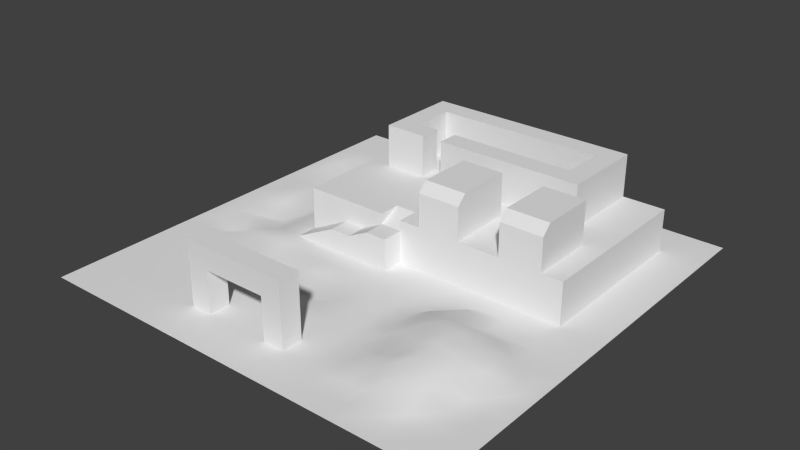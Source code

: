 # Source: level.blend  (saved by Blender 2.76.0; exported with 4.5.12 LTS)
import bpy
from mathutils import Matrix  # noqa: F401  (used for matrix-valued properties, if any)

bpy.ops.wm.read_factory_settings(use_empty=True)
scene = bpy.context.scene
scene.name = 'Scene'

# ---- collections
col_collection_1 = bpy.data.collections.new('Collection 1'); scene.collection.children.link(col_collection_1)

# ---- world
world_world = bpy.data.worlds.new('World'); scene.world = world_world
world_world.color = (0.05088, 0.05088, 0.05088)
world_world.use_sun_shadow = False
world_world.sun_shadow_jitter_overblur = 0.0
world_world.cycles.sampling_method = 'MANUAL'
world_world.cycles.sample_map_resolution = 256

# ---- meshes
me_plane_001 = bpy.data.meshes.new('Plane.001')
me_plane_001.from_pydata([(-10.0, -10.0, 0.0), (10.0, -10.0, 0.0), (-10.0, 10.0, 0.0), (10.0, 10.0, 0.0), (-10.0, 0.0, 0.0), (0.0, -10.0, 0.0), (10.0, 0.0, 0.0), (0.0, 10.0, 0.0), (0.0, 0.0, 0.0), (-10.0, -5.0, 0.0), (5.0, -10.0, 0.0), (10.0, 5.0, 0.0), (-5.0, 10.0, 0.0), (-10.0, 5.0, 0.0), (-5.0, -10.0, 0.0), (10.0, -5.0, 0.0), (5.0, 10.0, 0.0), (0.0, -5.0, 0.0), (-5.0, 0.0, 0.0), (5.0, 0.0, 0.0), (5.0, -5.0, 0.5626), (-5.0, -5.0, 0.0), (-5.0, 5.0, 0.0), (-10.0, -6.0, 0.0), (-10.0, -7.0, 0.0), (-10.0, -8.0, 0.0), (-10.0, -9.0, 0.0), (6.0, -10.0, 0.0), (7.0, -10.0, 0.0), (8.0, -10.0, 0.0), (9.0, -10.0, 0.0), (10.0, 6.0, 0.0), (10.0, 7.0, 0.0), (10.0, 8.0, 0.0), (10.0, 9.0, 0.0), (-6.0, 10.0, 0.0), (-7.0, 10.0, 0.0), (-8.0, 10.0, 0.0), (-9.0, 10.0, 0.0), (-10.0, 4.0, 0.0), (-10.0, 3.0, 0.0), (-10.0, 2.0, 0.0), (-10.0, 1.0, 0.0), (-4.0, -10.0, 0.0), (-3.0, -10.0, 0.0), (-2.0, -10.0, 0.0), (-1.0, -10.0, 0.0), (10.0, -4.0, 0.0), (10.0, -3.0, 0.0), (10.0, -2.0, 0.0), (10.0, -1.0, 0.0), (4.0, 10.0, 0.0), (3.0, 10.0, 0.0), (2.0, 10.0, 0.0), (1.0, 10.0, 0.0), (0.0, 8.0, 0.0), (0.0, 9.0, 0.0), (0.0, -4.0, 0.0), (0.0, -3.0, 0.0), (0.0, -2.0, 0.0), (-6.0, 0.0, 0.0), (-8.0, 0.0, -0.4315), (-9.0, 0.0, 0.0), (4.0, 0.0, 0.0), (3.0, 0.0, 0.0), (2.0, 0.0, 0.0), (1.0, 0.0, 0.0), (-10.0, -1.0, 0.0), (-10.0, -2.0, 0.0), (-10.0, -3.0, 0.0), (-10.0, -4.0, 0.0), (1.0, -10.0, 0.0), (2.0, -10.0, 0.0), (3.0, -10.0, 0.0), (4.0, -10.0, 0.0), (10.0, 1.0, 0.0), (10.0, 2.0, 0.0), (10.0, 3.0, 0.0), (10.0, 4.0, 0.0), (-1.0, 10.0, 0.0), (-2.0, 10.0, 0.0), (-3.0, 10.0, 0.0), (-4.0, 10.0, 0.0), (-10.0, 9.0, 0.0), (-10.0, 8.0, 0.0), (-10.0, 7.0, 0.0), (-10.0, 6.0, 0.0), (-9.0, -10.0, 0.0), (-8.0, -10.0, 0.0), (-7.0, -10.0, 0.0), (-6.0, -10.0, 0.0), (10.0, -9.0, 0.0), (10.0, -8.0, 0.0), (10.0, -7.0, 0.0), (10.0, -6.0, 0.0), (9.0, 10.0, 0.0), (8.0, 10.0, 0.0), (7.0, 10.0, 0.0), (6.0, 10.0, 0.0), (0.0, -9.0, 0.0), (0.0, -8.0, 0.0), (0.0, -7.0, 0.0), (0.0, -6.0, 0.0), (9.0, 0.0, 0.0), (8.0, 0.0, 0.0), (7.0, 0.0, 0.0), (6.0, 0.0, 0.0), (5.0, -4.0, 0.9384), (5.0, -3.0, 0.5626), (5.0, -1.0, 0.0), (5.0, -9.0, 0.0), (5.0, -8.0, 0.0), (5.0, -7.0, 0.5626), (5.0, -6.0, 0.5626), (4.0, -5.0, 0.5626), (3.0, -5.0, 0.0), (2.0, -5.0, 0.0), (1.0, -5.0, 0.0), (9.0, -5.0, 0.0), (8.0, -5.0, 0.5626), (7.0, -5.0, 0.5626), (-5.0, -4.0, 0.0), (-5.0, -3.0, -0.4315), (-5.0, -2.0, 0.0), (-5.0, -1.0, 0.0), (-5.0, -9.0, 0.0), (-5.0, -8.0, 0.0), (-5.0, -7.0, 0.0), (-5.0, -6.0, 0.0), (-6.0, -5.0, 0.0), (-7.0, -5.0, 0.0), (-8.0, -5.0, 0.0), (-9.0, -5.0, 0.0), (-1.0, -5.0, 0.0), (-2.0, -5.0, 0.0), (-3.0, -5.0, 0.0), (-4.0, -5.0, 0.0), (-5.0, 6.0, 0.0), (-5.0, 7.0, 0.0), (-5.0, 8.0, 0.0), (-5.0, 9.0, 0.0), (-5.0, 1.0, 0.0), (-5.0, 2.0, 0.0), (-5.0, 3.0, 0.0), (-5.0, 4.0, 0.0), (-6.0, 5.0, 0.0), (-7.0, 5.0, 0.0), (-8.0, 5.0, -0.4315), (-9.0, 5.0, 0.0), (5.0, 8.0, 0.0), (5.0, 9.0, 0.0), (9.0, 5.0, 0.0), (8.0, 5.0, 0.0), (8.0, 1.0, 0.0), (8.0, 2.0, 0.0), (8.0, 3.0, 0.0), (8.0, 4.0, 0.0), (9.0, 1.0, 0.0), (9.0, 2.0, 0.0), (9.0, 3.0, 0.0), (9.0, 4.0, 0.0), (1.0, 8.0, 0.0), (1.0, 9.0, 0.0), (2.0, 8.0, 0.0), (2.0, 9.0, 0.0), (3.0, 8.0, 0.0), (3.0, 9.0, 0.0), (4.0, 8.0, 0.0), (4.0, 9.0, 0.0), (-9.0, 1.0, 0.0), (-9.0, 2.0, 0.0), (-9.0, 3.0, 0.0), (-9.0, 4.0, 0.0), (-8.0, 1.0, 0.0), (-8.0, 2.0, 0.0), (-8.0, 3.0, 0.0), (-8.0, 4.0, -0.4315), (-7.0, 1.0, -0.4315), (-7.0, 3.0, -0.4315), (-6.0, 1.0, 0.0), (-6.0, 2.0, 0.0), (-6.0, 3.0, 0.0), (-6.0, 4.0, 0.0), (-9.0, 6.0, 0.0), (-9.0, 7.0, 0.0), (-9.0, 8.0, 0.0), (-9.0, 9.0, 0.0), (-8.0, 6.0, -0.4315), (-8.0, 7.0, 0.0), (-8.0, 8.0, 0.0), (-8.0, 9.0, 0.0), (-7.0, 6.0, 0.0), (-7.0, 7.0, 0.0), (-7.0, 8.0, 0.0), (-7.0, 9.0, 0.0), (-6.0, 6.0, 0.0), (-6.0, 7.0, 0.0), (-6.0, 8.0, 0.0), (-6.0, 9.0, 0.0), (-4.0, -9.0, 0.0), (-4.0, -8.0, 0.0), (-4.0, -7.0, 0.0), (-4.0, -6.0, 0.0), (-3.0, -9.0, 0.0), (-3.0, -8.0, 0.0), (-3.0, -7.0, 0.0), (-3.0, -6.0, 0.0), (-2.0, -9.0, 0.0), (-2.0, -8.0, 0.0), (-2.0, -7.0, 0.0), (-2.0, -6.0, 0.0), (-1.0, -9.0, 0.0), (-1.0, -8.0, 0.0), (-1.0, -7.0, 0.0), (-1.0, -6.0, 0.0), (-9.0, -9.0, 0.0), (-9.0, -8.0, 0.0), (-9.0, -7.0, 0.0), (-9.0, -6.0, 0.0), (-8.0, -9.0, 0.0), (-8.0, -8.0, 0.0), (-8.0, -7.0, 0.0), (-8.0, -6.0, 0.0), (-7.0, -9.0, 0.0), (-7.0, -8.0, 0.0), (-7.0, -7.0, 0.0), (-7.0, -6.0, 0.0), (-6.0, -9.0, 0.0), (-6.0, -8.0, 0.0), (-6.0, -7.0, 0.0), (-6.0, -6.0, 0.0), (-9.0, -4.0, 0.0), (-9.0, -3.0, 0.0), (-9.0, -2.0, 0.0), (-9.0, -1.0, 0.0), (-8.0, -4.0, 0.0), (-8.0, -3.0, 0.0), (-8.0, -2.0, -0.4315), (-8.0, -1.0, 0.0), (-7.0, -4.0, 0.0), (-7.0, -3.0, -0.4315), (-7.0, -2.0, 0.0), (-7.0, -1.0, -0.4315), (-6.0, -4.0, 0.0), (-6.0, -3.0, -0.4315), (-6.0, -2.0, 0.0), (-6.0, -1.0, 0.0), (6.0, -9.0, 0.0), (6.0, -7.0, 0.5626), (6.0, -6.0, 0.9384), (7.0, -9.0, 0.0), (7.0, -8.0, 0.0), (7.0, -7.0, 0.5626), (7.0, -6.0, 0.5626), (8.0, -9.0, 0.0), (8.0, -8.0, 0.0), (8.0, -7.0, 0.0), (8.0, -6.0, 0.0), (9.0, -9.0, 0.0), (9.0, -8.0, 0.0), (9.0, -7.0, 0.0), (9.0, -6.0, 0.0), (1.0, -9.0, 0.0), (1.0, -8.0, 0.0), (1.0, -7.0, 0.0), (1.0, -6.0, 0.0), (2.0, -9.0, 0.0), (2.0, -8.0, 0.0), (2.0, -7.0, 0.0), (2.0, -6.0, 0.0), (3.0, -9.0, 0.0), (3.0, -8.0, 0.0), (3.0, -7.0, 0.0), (3.0, -6.0, 0.0), (4.0, -9.0, 0.0), (4.0, -8.0, 0.0), (4.0, -7.0, 0.5626), (1.0, -4.0, 0.0), (1.0, -3.0, 0.0), (1.0, -2.0, 0.0), (1.0, -1.0, 0.0), (2.0, -4.0, 0.0), (2.0, -3.0, 0.0), (2.0, -2.0, 0.0), (2.0, -1.0, 0.0), (3.0, -4.0, 0.0), (3.0, -3.0, 0.0), (3.0, -2.0, 0.0), (3.0, -1.0, 0.0), (4.0, -4.0, 0.5626), (4.0, -3.0, 0.5626), (4.0, -2.0, 0.0), (4.0, -1.0, 0.0), (6.0, -3.0, 0.5626), (6.0, -2.0, 0.0), (6.0, -1.0, 0.0), (7.0, -4.0, 0.5626), (7.0, -3.0, 0.5626), (7.0, -2.0, 0.0), (7.0, -1.0, 0.0), (8.0, -4.0, 0.5626), (8.0, -3.0, 0.0), (8.0, -2.0, 0.0), (8.0, -1.0, 0.0), (9.0, -4.0, 0.0), (9.0, -3.0, 0.0), (9.0, -2.0, 0.0), (9.0, -1.0, 0.0), (-4.0, -4.0, -0.4315), (-4.0, -3.0, -0.4315), (-4.0, -2.0, 0.0), (-3.0, -4.0, -0.4315), (-3.0, -3.0, 0.0), (-3.0, -2.0, 0.0), (-3.0, -1.0, 0.0), (-2.0, -4.0, -0.4315), (-2.0, -3.0, 0.0), (-2.0, -2.0, 0.0), (-1.0, -4.0, -0.4315), (-1.0, -3.0, 0.0), (-1.0, -2.0, 0.0), (-4.0, 8.0, 0.0), (-4.0, 9.0, 0.0), (-3.0, 8.0, 0.0), (-3.0, 9.0, 0.0), (-2.0, 8.0, 0.0), (-2.0, 9.0, 0.0), (-1.0, 8.0, 0.0), (-1.0, 9.0, 0.0), (6.0, 8.0, 0.0), (6.0, 9.0, 0.0), (7.0, 8.0, 0.0), (7.0, 9.0, 0.0), (8.0, 6.0, 0.0), (8.0, 7.0, 0.0), (8.0, 8.0, 0.0), (8.0, 9.0, 0.0), (9.0, 6.0, 0.0), (9.0, 7.0, 0.0), (9.0, 8.0, 0.0), (9.0, 9.0, 0.0), (-4.0, -1.0, 0.0), (0.0, -1.0, 0.0), (-1.0, -1.0, 0.0), (-2.0, -1.0, 0.0), (0.0, 0.0, 0.0), (3.0, 6.0, 2.0), (-5.0, 0.0, 0.0), (5.0, 0.0, 0.0), (-5.0, 5.0, 0.0), (2.0, 8.0, 2.0), (2.0, 7.0, 2.0), (2.0, 6.0, 2.0), (0.0, 8.0, 0.0), (4.0, 0.0, 0.0), (3.0, 0.0, 0.0), (2.0, 0.0, 0.0), (1.0, 0.0, 0.0), (1.0, 8.0, 2.0), (1.0, 7.0, 2.0), (1.0, 6.0, 2.0), (4.0, 3.0, 2.0), (0.0, -8.0, 0.0), (0.0, -7.0, 0.0), (-1.0, -1.0, 1.5), (0.0, -1.0, 1.5), (8.0, 0.0, 0.0), (7.0, 0.0, 0.0), (6.0, 0.0, 0.0), (-5.0, -1.0, 0.0), (-5.0, 6.0, 0.0), (-5.0, 7.0, 0.0), (-5.0, 8.0, 0.0), (-5.0, 1.0, 0.0), (-5.0, 2.0, 0.0), (-5.0, 3.0, 0.0), (-5.0, 4.0, 0.0), (4.0, 2.0, 2.0), (4.0, 1.0, 2.0), (4.0, 4.0, 2.0), (3.0, 3.0, 2.0), (3.0, 2.0, 2.0), (3.0, 1.0, 2.0), (5.0, 8.0, 0.0), (3.0, 4.0, 2.0), (2.0, 3.0, 2.0), (-4.0, -1.0, 0.5), (-5.0, -1.0, 0.0), (2.0, 4.0, 2.0), (1.0, 3.0, 2.0), (1.0, 2.0, 2.0), (1.0, 1.0, 2.0), (8.0, 5.0, 0.0), (1.0, 4.0, 2.0), (8.0, 3.0, 2.0), (8.0, 2.0, 2.0), (8.0, 1.0, 2.0), (8.0, 4.0, 2.0), (7.0, 3.0, 2.0), (7.0, 2.0, 2.0), (7.0, 1.0, 2.0), (7.0, 4.0, 2.0), (6.0, 3.0, 2.0), (8.0, 1.0, 0.0), (8.0, 2.0, 0.0), (8.0, 3.0, 0.0), (8.0, 4.0, 0.0), (-3.0, -1.0, 1.0), (-3.0, 0.0, 1.0), (6.0, 4.0, 2.0), (7.0, 5.0, 2.0), (8.0, 5.0, 2.0), (2.0, 5.0, 2.0), (3.0, 5.0, 2.0), (4.0, 5.0, 2.0), (5.0, 3.0, 2.0), (5.0, 2.0, 2.0), (5.0, 1.0, 2.0), (5.0, 8.0, 2.0), (5.0, 7.0, 2.0), (5.0, 6.0, 2.0), (-3.0, 5.0, 2.0), (-2.0, 5.0, 2.0), (-1.0, 5.0, 2.0), (-5.0, 3.0, 2.0), (1.0, 8.0, 0.0), (-5.0, 2.0, 2.0), (-5.0, 1.0, 2.0), (2.0, 8.0, 0.0), (-5.0, 8.0, 2.0), (-5.0, 7.0, 2.0), (3.0, 8.0, 0.0), (-5.0, 6.0, 2.0), (7.0, 0.0, 2.0), (4.0, 8.0, 0.0), (8.0, 0.0, 2.0), (-3.0, 0.0, 2.0), (-2.0, 0.0, 2.0), (-1.0, 0.0, 2.0), (0.0, 3.0, 2.0), (0.0, 2.0, 2.0), (2.0, 0.0, 2.0), (3.0, 0.0, 2.0), (4.0, 0.0, 2.0), (0.0, 8.0, 2.0), (0.0, 7.0, 2.0), (0.0, 6.0, 2.0), (6.0, 5.0, 2.0), (1.0, 5.0, 2.0), (5.0, 5.0, 2.0), (-4.0, -8.0, 0.0), (-4.0, -7.0, 0.0), (-3.0, -8.0, 0.0), (-3.0, -7.0, 0.0), (1.0, -8.0, 0.0), (1.0, -7.0, 0.0), (-3.0, -1.0, 0.0), (5.0, 4.0, 2.0), (-4.0, 5.0, 2.0), (-4.0, 8.0, 0.0), (-5.0, 5.0, 2.0), (-5.0, 4.0, 2.0), (-3.0, 8.0, 0.0), (5.0, 0.0, 2.0), (6.0, 0.0, 2.0), (-2.0, 8.0, 0.0), (-5.0, 0.0, 2.0), (-4.0, 0.0, 2.0), (-1.0, 8.0, 0.0), (0.0, 5.0, 2.0), (0.0, 4.0, 2.0), (6.0, 8.0, 0.0), (0.0, 0.0, 2.0), (1.0, 0.0, 2.0), (7.0, 8.0, 0.0), (8.0, 6.0, 0.0), (8.0, 7.0, 0.0), (8.0, 8.0, 0.0), (1.0, 0.0, 1.0), (-4.0, 0.0, 1.0), (-5.0, 0.0, 1.0), (6.0, 0.0, 1.0), (5.0, 0.0, 1.0), (-5.0, 4.0, 1.0), (-5.0, 5.0, 1.0), (0.0, -7.0, 2.0), (0.0, 8.0, 1.0), (4.0, 0.0, 1.0), (3.0, 0.0, 1.0), (2.0, 0.0, 1.0), (0.0, -8.0, 2.0), (-3.0, 0.0, 1.0), (8.0, 0.0, 1.0), (7.0, 0.0, 1.0), (-5.0, 6.0, 1.0), (-5.0, 7.0, 1.0), (-5.0, 8.0, 1.0), (-5.0, 1.0, 1.0), (-5.0, 2.0, 1.0), (-5.0, 3.0, 1.0), (-1.0, -7.0, 3.0), (-1.0, -8.0, 3.0), (-1.0, -7.0, 2.0), (-1.0, -8.0, 2.0), (-2.0, -7.0, 2.0), (5.0, 8.0, 1.0), (-2.0, -7.0, 3.0), (-2.0, -8.0, 2.0), (-2.0, -8.0, 3.0), (1.0, -7.0, 3.0), (1.0, -8.0, 3.0), (0.0, -7.0, 3.0), (8.0, 5.0, 1.0), (0.0, -8.0, 3.0), (1.0, -8.0, 2.0), (1.0, -7.0, 2.0), (1.0, -7.0, 1.0), (1.0, -8.0, 1.0), (0.0, -7.0, 1.0), (0.0, -8.0, 1.0), (8.0, 4.0, 1.0), (8.0, 1.0, 1.0), (8.0, 2.0, 1.0), (8.0, 3.0, 1.0), (-3.0, -7.0, 3.0), (-3.0, -8.0, 3.0), (-4.0, -7.0, 3.0), (-4.0, -8.0, 3.0), (-4.0, -8.0, 2.0), (-3.0, -8.0, 2.0), (-4.0, -7.0, 2.0), (-3.0, -7.0, 2.0), (3.0, 3.0, 4.0), (3.0, 2.0, 4.0), (3.0, 1.0, 4.0), (2.0, 3.0, 4.0), (2.0, 2.0, 4.0), (2.0, 1.0, 4.0), (1.0, 3.0, 4.0), (1.0, 2.0, 4.0), (1.0, 1.0, 4.0), (7.0, 3.0, 4.0), (1.0, 8.0, 1.0), (7.0, 2.0, 4.0), (7.0, 1.0, 4.0), (2.0, 8.0, 1.0), (6.0, 3.0, 4.0), (6.0, 2.0, 4.0), (3.0, 8.0, 1.0), (6.0, 1.0, 4.0), (5.0, 3.0, 4.0), (4.0, 8.0, 1.0), (5.0, 2.0, 4.0), (5.0, 1.0, 4.0), (-5.0, 0.0, 0.0), (-4.0, 0.0, 0.5), (5.0, 0.0, 3.0), (6.0, 0.0, 3.0), (7.0, 0.0, 3.0), (5.0, 1.0, 3.0), (5.0, 2.0, 3.0), (5.0, 3.0, 3.0), (-3.0, -7.0, 1.0), (7.0, 1.0, 3.0), (-3.0, -8.0, 1.0), (7.0, 2.0, 3.0), (6.0, 3.0, 3.0), (7.0, 3.0, 3.0), (1.0, 0.0, 3.0), (2.0, 0.0, 3.0), (-4.0, 8.0, 1.0), (3.0, 0.0, 3.0), (1.0, 1.0, 3.0), (-3.0, 8.0, 1.0), (1.0, 2.0, 3.0), (1.0, 3.0, 3.0), (-2.0, 8.0, 1.0), (-4.0, -7.0, 1.0), (3.0, 1.0, 3.0), (-1.0, 8.0, 1.0), (-4.0, -8.0, 1.0), (3.0, 2.0, 3.0), (6.0, 8.0, 1.0), (2.0, 3.0, 3.0), (3.0, 3.0, 3.0), (7.0, 8.0, 1.0), (8.0, 6.0, 1.0), (8.0, 7.0, 1.0), (8.0, 8.0, 1.0), (3.0, 7.0, 2.0), (3.0, 8.0, 2.0), (4.0, 6.0, 2.0), (4.0, 7.0, 2.0), (4.0, 8.0, 2.0), (-4.0, 4.0, 2.0), (-4.0, 1.0, 2.0), (-4.0, 2.0, 2.0), (-4.0, 3.0, 2.0), (-3.0, 4.0, 2.0), (-3.0, 1.0, 2.0), (-3.0, 2.0, 2.0), (-3.0, 3.0, 2.0), (-2.0, 4.0, 2.0), (-2.0, 1.0, 2.0), (-2.0, 2.0, 2.0), (-2.0, 3.0, 2.0), (-1.0, 4.0, 2.0), (-1.0, 2.0, 2.0), (-1.0, 3.0, 2.0), (-4.0, 6.0, 2.0), (-4.0, 7.0, 2.0), (-4.0, 8.0, 2.0), (-3.0, 6.0, 2.0), (-3.0, 7.0, 2.0), (-3.0, 8.0, 2.0), (-2.0, 6.0, 2.0), (-2.0, 7.0, 2.0), (-2.0, 8.0, 2.0), (-1.0, 6.0, 2.0), (-1.0, 7.0, 2.0), (-1.0, 8.0, 2.0), (6.0, 6.0, 2.0), (6.0, 7.0, 2.0), (6.0, 8.0, 2.0), (7.0, 6.0, 2.0), (7.0, 7.0, 2.0), (7.0, 8.0, 2.0), (8.0, 6.0, 2.0), (8.0, 7.0, 2.0), (8.0, 8.0, 2.0), (-4.0, -1.0, 0.0), (0.0, -1.0, 0.0), (-1.0, -1.0, 0.0), (-2.0, -1.0, 0.0), (-3.0, -1.0, 1.0), (-5.0, -1.0, 0.0), (-4.0, -1.0, 0.5), (-2.0, -1.0, 1.0), (-1.0, -1.0, 1.0), (0.0, -1.0, 1.0), (2.0, 0.0, 3.557), (2.0, 0.4429, 4.0), (3.0, 0.4429, 4.0), (3.0, 0.0, 3.557), (5.0, 0.0, 3.557), (5.0, 0.4429, 4.0), (6.0, 0.4429, 4.0), (6.0, 0.0, 3.557), (7.0, 0.4429, 4.0), (7.0, 0.0, 3.557), (1.0, 0.0, 3.557), (1.0, 0.4429, 4.0), (-1.0, -1.0, 1.5), (-2.0, -1.0, 1.0), (-4.0, 4.0, 3.0), (-4.0, 5.0, 3.0), (5.0, 8.0, 3.0), (4.0, 8.0, 3.0), (5.0, 7.0, 3.0), (4.0, 7.0, 3.0), (3.0, 8.0, 3.0), (3.0, 7.0, 3.0), (2.0, 8.0, 3.0), (2.0, 7.0, 3.0), (1.0, 8.0, 3.0), (1.0, 7.0, 3.0), (0.0, 8.0, 3.0), (0.0, 7.0, 3.0), (5.0, 4.0, 3.0), (4.0, 4.0, 3.0), (3.0, 4.0, 3.0), (2.0, 4.0, 3.0), (1.0, 4.0, 3.0), (0.0, 4.0, 3.0), (4.0, 5.0, 3.0), (3.0, 5.0, 3.0), (2.0, 5.0, 3.0), (1.0, 5.0, 3.0), (6.0, 4.0, 3.0), (6.0, 5.0, 3.0), (5.0, 5.0, 3.0), (5.0, 6.0, 3.0), (-3.0, 5.0, 3.0), (-2.0, 5.0, 3.0), (0.0, 5.0, 3.0), (-1.0, 5.0, 3.0), (-3.0, 4.0, 3.0), (-2.0, 4.0, 3.0), (-1.0, 4.0, 3.0), (-4.0, 6.0, 3.0), (-4.0, 7.0, 3.0), (-4.0, 8.0, 3.0), (-3.0, 6.0, 3.0), (-3.0, 7.0, 3.0), (-3.0, 8.0, 3.0), (-2.0, 7.0, 3.0), (-2.0, 8.0, 3.0), (-1.0, 7.0, 3.0), (-1.0, 8.0, 3.0), (6.0, 6.0, 3.0), (6.0, 7.0, 3.0), (6.0, 8.0, 3.0), (-4.0, 4.0, 4.0), (-4.0, 5.0, 4.0), (5.0, 8.0, 4.0), (4.0, 8.0, 4.0), (5.0, 7.0, 4.0), (4.0, 7.0, 4.0), (3.0, 8.0, 4.0), (3.0, 7.0, 4.0), (2.0, 8.0, 4.0), (2.0, 7.0, 4.0), (1.0, 8.0, 4.0), (1.0, 7.0, 4.0), (0.0, 8.0, 4.0), (0.0, 7.0, 4.0), (5.0, 4.0, 4.0), (4.0, 4.0, 4.0), (3.0, 4.0, 4.0), (2.0, 4.0, 4.0), (1.0, 4.0, 4.0), (0.0, 4.0, 4.0), (4.0, 5.0, 4.0), (3.0, 5.0, 4.0), (2.0, 5.0, 4.0), (1.0, 5.0, 4.0), (6.0, 4.0, 4.0), (6.0, 5.0, 4.0), (5.0, 5.0, 4.0), (5.0, 6.0, 4.0), (-3.0, 5.0, 4.0), (-2.0, 5.0, 4.0), (0.0, 5.0, 4.0), (-1.0, 5.0, 4.0), (-3.0, 4.0, 4.0), (-2.0, 4.0, 4.0), (-1.0, 4.0, 4.0), (-4.0, 6.0, 4.0), (-4.0, 7.0, 4.0), (-4.0, 8.0, 4.0), (-3.0, 6.0, 4.0), (-3.0, 7.0, 4.0), (-3.0, 8.0, 4.0), (-2.0, 7.0, 4.0), (-2.0, 8.0, 4.0), (-1.0, 7.0, 4.0), (-1.0, 8.0, 4.0), (6.0, 6.0, 4.0), (6.0, 7.0, 4.0), (6.0, 8.0, 4.0), (5.0, -2.0, 0.5626), (-7.0, 0.0, -0.4315), (-7.0, 2.0, -0.4315), (-7.0, 4.0, -0.4315), (6.0, -5.0, 0.9384), (6.0, -8.0, 0.5626), (4.0, -6.0, 0.0), (6.0, -4.0, 0.9384), (-4.0, 4.0, 2.0), (-4.0, 4.0, 2.0), (-4.0, 5.0, 2.0), (0.0, -1.0, 1.5), (0.0, -1.0, 1.5), (0.0, -1.0, 1.0), (5.0, 7.0, 2.0), (5.0, 7.0, 2.0), (4.0, 7.0, 2.0), (3.0, 7.0, 2.0), (2.0, 7.0, 2.0), (1.0, 7.0, 2.0), (0.0, 0.0, 1.5), (0.0, 0.0, 1.5), (0.0, 0.0, 1.5), (0.0, 0.0, 1.0), (0.0, 0.0, 1.0), (0.0, 7.0, 2.0), (5.0, 4.0, 2.0), (4.0, 4.0, 2.0), (3.0, 4.0, 2.0), (2.0, 4.0, 2.0), (3.0, 3.0, 2.0), (3.0, 3.0, 2.0), (2.0, 3.0, 2.0), (7.0, 0.0, 2.0), (7.0, 0.0, 2.0), (7.0, 0.0, 3.0), (1.0, 4.0, 2.0), (1.0, 3.0, 2.0), (1.0, 3.0, 2.0), (1.0, 3.0, 3.0), (0.0, 4.0, 2.0), (3.0, 2.0, 2.0), (3.0, 1.0, 2.0), (3.0, 0.0, 2.0), (3.0, 0.0, 2.0), (-1.0, 5.0, 2.0), (-1.0, 5.0, 2.0), (-1.0, 5.0, 3.0), (5.0, 3.0, 2.0), (5.0, 3.0, 2.0), (5.0, 3.0, 3.0), (-4.0, 4.0, 3.0), (1.0, 2.0, 2.0), (1.0, 1.0, 2.0), (1.0, 0.0, 2.0), (1.0, 0.0, 2.0), (7.0, 3.0, 2.0), (7.0, 3.0, 2.0), (6.0, 3.0, 2.0), (3.0, 3.0, 3.0), (6.0, 4.0, 2.0), (6.0, 4.0, 2.0), (5.0, 0.0, 2.0), (5.0, 0.0, 2.0), (5.0, 0.0, 3.0), (8.0, 3.0, 2.0), (8.0, 4.0, 2.0), (8.0, 2.0, 2.0), (8.0, 1.0, 2.0), (8.0, 0.0, 2.0), (8.0, 0.0, 2.0), (8.0, 5.0, 2.0), (7.0, 2.0, 2.0), (7.0, 1.0, 2.0), (3.0, 0.0, 3.0), (6.0, 5.0, 2.0), (2.0, 5.0, 2.0), (1.0, 5.0, 2.0), (3.0, 5.0, 2.0), (4.0, 5.0, 2.0), (5.0, 5.0, 2.0), (5.0, 5.0, 2.0), (5.0, 2.0, 2.0), (5.0, 1.0, 2.0), (5.0, 6.0, 2.0), (-2.0, 5.0, 2.0), (-2.0, 5.0, 2.0), (-3.0, 5.0, 2.0), (-3.0, 5.0, 2.0), (0.0, 5.0, 2.0), (-5.0, 3.0, 2.0), (-5.0, 4.0, 2.0), (-5.0, 2.0, 2.0), (-5.0, 1.0, 2.0), (-5.0, 0.0, 2.0), (-5.0, 0.0, 2.0), (-5.0, 7.0, 2.0), (-5.0, 8.0, 2.0), (-5.0, 8.0, 2.0), (-5.0, 6.0, 2.0), (-5.0, 5.0, 2.0), (-3.0, 0.0, 2.0), (-4.0, 0.0, 2.0), (-2.0, 0.0, 2.0), (-1.0, 0.0, 2.0), (-1.0, 0.0, 2.0), (-1.0, 0.0, 1.5), (-1.0, 0.0, 1.5), (0.0, 0.0, 2.0), (0.0, 0.0, 2.0), (0.0, 1.0, 2.0), (0.0, 1.0, 2.0), (4.0, 0.0, 2.0), (8.0, 0.0, 1.0), (8.0, 0.0, 0.0), (8.0, 8.0, 0.0), (8.0, 8.0, 1.0), (-1.0, -1.0, 1.5), (0.0, 0.0, 0.0), (-5.0, 8.0, 0.0), (-5.0, 8.0, 1.0), (-1.0, -8.0, 3.0), (-2.0, -8.0, 3.0), (-1.0, -8.0, 2.0), (-2.0, -8.0, 2.0), (-1.0, -7.0, 2.0), (-2.0, -7.0, 2.0), (-2.0, -7.0, 3.0), (-1.0, -7.0, 3.0), (-3.0, -8.0, 2.0), (-3.0, -8.0, 2.0), (-3.0, -7.0, 2.0), (-3.0, -7.0, 2.0), (-3.0, -7.0, 3.0), (-1.0, 0.0, 1.0), (-2.0, 0.0, 1.0), (-2.0, 0.0, 1.0), (-3.0, 0.0, 1.0), (-3.0, -8.0, 3.0), (1.0, -8.0, 3.0), (1.0, -8.0, 3.0), (1.0, -8.0, 2.0), (1.0, -7.0, 3.0), (1.0, -7.0, 3.0), (1.0, -7.0, 2.0), (0.0, -7.0, 3.0), (0.0, -8.0, 3.0), (1.0, -8.0, 1.0), (1.0, -7.0, 1.0), (0.0, -7.0, 1.0), (0.0, -7.0, 0.0), (0.0, -8.0, 0.0), (0.0, -8.0, 1.0), (1.0, -8.0, 0.0), (1.0, -7.0, 0.0), (-4.0, -8.0, 3.0), (-4.0, -8.0, 3.0), (-4.0, -8.0, 2.0), (-4.0, -7.0, 2.0), (-4.0, -7.0, 3.0), (-4.0, -7.0, 3.0), (-4.0, -8.0, 1.0), (-4.0, -7.0, 1.0), (-3.0, -8.0, 1.0), (-3.0, -7.0, 1.0), (-3.0, -7.0, 0.0), (-3.0, -8.0, 0.0), (-4.0, -7.0, 0.0), (-4.0, -8.0, 0.0), (3.0, 3.0, 4.0), (3.0, 3.0, 4.0), (7.0, 3.0, 4.0), (7.0, 3.0, 4.0), (7.0, 3.0, 3.0), (2.0, 3.0, 4.0), (1.0, 3.0, 4.0), (1.0, 3.0, 4.0), (3.0, 2.0, 4.0), (3.0, 1.0, 4.0), (1.0, 2.0, 4.0), (1.0, 1.0, 4.0), (6.0, 3.0, 4.0), (5.0, 3.0, 4.0), (5.0, 3.0, 4.0), (7.0, 2.0, 4.0), (7.0, 1.0, 4.0), (5.0, 2.0, 4.0), (5.0, 1.0, 4.0), (1.0, 0.0, 3.0), (-3.0, 0.0, 1.0), (-4.0, 0.0, 0.5), (-5.0, 0.0, 0.0), (-5.0, 0.0, 1.0), (8.0, 8.0, 2.0), (8.0, 8.0, 2.0), (-2.0, 4.0, 2.0), (-2.0, 4.0, 2.0), (-1.0, 4.0, 2.0), (-1.0, 4.0, 2.0), (-1.0, 1.0, 2.0), (-1.0, 1.0, 2.0), (-3.0, 4.0, 2.0), (-4.0, 6.0, 2.0), (-4.0, 7.0, 2.0), (-4.0, 8.0, 2.0), (-4.0, 8.0, 2.0), (-3.0, 6.0, 2.0), (-3.0, 7.0, 2.0), (-3.0, 7.0, 2.0), (-2.0, 7.0, 2.0), (-1.0, 7.0, 2.0), (6.0, 6.0, 2.0), (6.0, 7.0, 2.0), (6.0, 8.0, 2.0), (6.0, 8.0, 2.0), (8.0, 6.0, 2.0), (8.0, 7.0, 2.0), (-1.0, 4.0, 3.0), (7.0, 8.0, 2.0), (0.0, -8.0, 2.0), (0.0, -8.0, 2.0), (0.0, -7.0, 2.0), (0.0, -7.0, 2.0), (0.0, -1.0, 0.0), (-2.0, -1.0, 1.0), (-3.0, -1.0, 1.0), (7.0, 0.0, 3.557), (7.0, 0.0, 3.557), (7.0, 0.4429, 4.0), (7.0, 0.4429, 4.0), (6.0, 0.4429, 4.0), (6.0, 0.0, 3.557), (2.0, 0.4429, 4.0), (1.0, 0.4429, 4.0), (1.0, 0.4429, 4.0), (1.0, 0.0, 3.557), (1.0, 0.0, 3.557), (2.0, 0.0, 3.557), (3.0, 0.0, 3.557), (3.0, 0.0, 3.557), (3.0, 0.4429, 4.0), (3.0, 0.4429, 4.0), (5.0, 0.4429, 4.0), (5.0, 0.4429, 4.0), (5.0, 0.0, 3.557), (5.0, 0.0, 3.557), (-1.0, -1.0, 1.5), (-2.0, -1.0, 1.0), (-1.0, 0.0, 1.5), (-2.0, 0.0, 1.0), (-4.0, 4.0, 4.0), (-4.0, 4.0, 4.0), (-4.0, 8.0, 3.0), (-4.0, 8.0, 4.0), (-4.0, 8.0, 4.0), (-1.0, 5.0, 4.0), (-1.0, 5.0, 4.0), (-1.0, 4.0, 4.0), (-1.0, 4.0, 4.0), (5.0, 5.0, 4.0), (5.0, 5.0, 4.0), (5.0, 5.0, 3.0), (5.0, 7.0, 3.0), (5.0, 7.0, 4.0), (5.0, 7.0, 4.0), (6.0, 8.0, 4.0), (6.0, 8.0, 4.0), (6.0, 8.0, 3.0), (-2.0, 4.0, 4.0), (-2.0, 4.0, 4.0), (-2.0, 4.0, 3.0), (-2.0, 5.0, 3.0), (-2.0, 5.0, 4.0), (-2.0, 5.0, 4.0), (-3.0, 5.0, 3.0), (6.0, 4.0, 3.0), (-3.0, 7.0, 3.0), (-4.0, 5.0, 4.0), (5.0, 8.0, 4.0), (4.0, 8.0, 4.0), (4.0, 7.0, 4.0), (3.0, 8.0, 4.0), (3.0, 7.0, 4.0), (2.0, 8.0, 4.0), (2.0, 7.0, 4.0), (1.0, 8.0, 4.0), (1.0, 7.0, 4.0), (0.0, 8.0, 4.0), (0.0, 7.0, 4.0), (5.0, 4.0, 4.0), (4.0, 4.0, 4.0), (3.0, 4.0, 4.0), (2.0, 4.0, 4.0), (1.0, 4.0, 4.0), (0.0, 4.0, 4.0), (6.0, 4.0, 4.0), (6.0, 4.0, 4.0), (6.0, 5.0, 4.0), (2.0, 5.0, 4.0), (1.0, 5.0, 4.0), (3.0, 5.0, 4.0), (4.0, 5.0, 4.0), (5.0, 6.0, 4.0), (-3.0, 5.0, 4.0), (-3.0, 5.0, 4.0), (0.0, 5.0, 4.0), (-3.0, 4.0, 4.0), (-4.0, 6.0, 4.0), (-4.0, 7.0, 4.0), (-3.0, 6.0, 4.0), (-3.0, 7.0, 4.0), (-3.0, 7.0, 4.0), (-3.0, 8.0, 4.0), (-2.0, 7.0, 4.0), (-2.0, 8.0, 4.0), (-1.0, 7.0, 4.0), (-1.0, 8.0, 4.0), (6.0, 6.0, 4.0), (6.0, 7.0, 4.0)], [], [(340, 34, 3, 95), (328, 56, 7, 79), (307, 50, 6, 103), (292, 109, 19, 63), (756, 113, 20, 114), (261, 94, 15, 118), (246, 124, 18, 60), (230, 128, 21, 129), (214, 102, 17, 133), (198, 140, 12, 35), (182, 144, 22, 145), (168, 150, 16, 51), (160, 78, 11, 151), (156, 160, 151, 152), (104, 103, 157, 153), (153, 157, 158, 154), (154, 158, 159, 155), (155, 159, 160, 156), (103, 6, 75, 157), (157, 75, 76, 158), (158, 76, 77, 159), (159, 77, 78, 160), (56, 162, 54, 7), (162, 164, 53, 54), (164, 166, 52, 53), (166, 168, 51, 52), (55, 161, 162, 56), (161, 163, 164, 162), (163, 165, 166, 164), (165, 167, 168, 166), (167, 149, 150, 168), (39, 172, 148, 13), (753, 182, 145, 146), (4, 62, 169, 42), (42, 169, 170, 41), (41, 170, 171, 40), (40, 171, 172, 39), (62, 61, 173, 169), (169, 173, 174, 170), (170, 174, 175, 171), (751, 60, 179, 177), (178, 181, 182, 753), (60, 18, 141, 179), (179, 141, 142, 180), (180, 142, 143, 181), (181, 143, 144, 182), (83, 186, 38, 2), (186, 190, 37, 38), (190, 194, 36, 37), (194, 198, 35, 36), (13, 148, 183, 86), (86, 183, 184, 85), (85, 184, 185, 84), (84, 185, 186, 83), (148, 147, 187, 183), (183, 187, 188, 184), (184, 188, 189, 185), (185, 189, 190, 186), (187, 191, 192, 188), (188, 192, 193, 189), (189, 193, 194, 190), (146, 145, 195, 191), (191, 195, 196, 192), (192, 196, 197, 193), (193, 197, 198, 194), (145, 22, 137, 195), (195, 137, 138, 196), (196, 138, 139, 197), (197, 139, 140, 198), (128, 202, 136, 21), (202, 206, 135, 136), (206, 210, 134, 135), (210, 214, 133, 134), (14, 43, 199, 125), (125, 199, 200, 126), (126, 200, 201, 127), (127, 201, 202, 128), (43, 44, 203, 199), (199, 203, 204, 200), (201, 205, 206, 202), (44, 45, 207, 203), (203, 207, 208, 204), (204, 208, 209, 205), (205, 209, 210, 206), (45, 46, 211, 207), (207, 211, 212, 208), (208, 212, 213, 209), (209, 213, 214, 210), (46, 5, 99, 211), (211, 99, 100, 212), (212, 100, 101, 213), (213, 101, 102, 214), (23, 218, 132, 9), (218, 222, 131, 132), (222, 226, 130, 131), (226, 230, 129, 130), (0, 87, 215, 26), (26, 215, 216, 25), (25, 216, 217, 24), (24, 217, 218, 23), (87, 88, 219, 215), (215, 219, 220, 216), (216, 220, 221, 217), (217, 221, 222, 218), (88, 89, 223, 219), (219, 223, 224, 220), (220, 224, 225, 221), (221, 225, 226, 222), (89, 90, 227, 223), (223, 227, 228, 224), (224, 228, 229, 225), (225, 229, 230, 226), (90, 14, 125, 227), (227, 125, 126, 228), (228, 126, 127, 229), (229, 127, 128, 230), (67, 234, 62, 4), (234, 238, 61, 62), (242, 246, 60, 751), (9, 132, 231, 70), (70, 231, 232, 69), (69, 232, 233, 68), (68, 233, 234, 67), (132, 131, 235, 231), (231, 235, 236, 232), (232, 236, 237, 233), (233, 237, 238, 234), (131, 130, 239, 235), (235, 239, 240, 236), (236, 240, 241, 237), (237, 241, 242, 238), (130, 129, 243, 239), (240, 244, 245, 241), (241, 245, 246, 242), (129, 21, 121, 243), (244, 122, 123, 245), (245, 123, 124, 246), (113, 249, 754, 20), (253, 257, 119, 120), (257, 261, 118, 119), (10, 27, 247, 110), (110, 247, 755, 111), (111, 755, 248, 112), (112, 248, 249, 113), (27, 28, 250, 247), (248, 252, 253, 249), (28, 29, 254, 250), (250, 254, 255, 251), (251, 255, 256, 252), (252, 256, 257, 253), (29, 30, 258, 254), (254, 258, 259, 255), (255, 259, 260, 256), (256, 260, 261, 257), (30, 1, 91, 258), (258, 91, 92, 259), (259, 92, 93, 260), (260, 93, 94, 261), (102, 265, 117, 17), (265, 269, 116, 117), (269, 273, 115, 116), (273, 756, 114, 115), (5, 71, 262, 99), (99, 262, 263, 100), (101, 264, 265, 102), (71, 72, 266, 262), (262, 266, 267, 263), (263, 267, 268, 264), (264, 268, 269, 265), (72, 73, 270, 266), (266, 270, 271, 267), (267, 271, 272, 268), (268, 272, 273, 269), (73, 74, 274, 270), (270, 274, 275, 271), (74, 10, 110, 274), (274, 110, 111, 275), (280, 284, 65, 66), (284, 288, 64, 65), (288, 292, 63, 64), (17, 117, 277, 57), (57, 277, 278, 58), (58, 278, 279, 59), (117, 116, 281, 277), (277, 281, 282, 278), (278, 282, 283, 279), (279, 283, 284, 280), (116, 115, 285, 281), (281, 285, 286, 282), (282, 286, 287, 283), (283, 287, 288, 284), (115, 114, 289, 285), (285, 289, 290, 286), (286, 290, 291, 287), (287, 291, 292, 288), (114, 20, 107, 289), (289, 107, 108, 290), (290, 108, 750, 291), (291, 750, 109, 292), (109, 295, 106, 19), (295, 299, 105, 106), (299, 303, 104, 105), (303, 307, 103, 104), (20, 754, 757, 107), (293, 297, 298, 294), (294, 298, 299, 295), (120, 119, 300, 296), (296, 300, 301, 297), (297, 301, 302, 298), (298, 302, 303, 299), (119, 118, 304, 300), (300, 304, 305, 301), (301, 305, 306, 302), (302, 306, 307, 303), (118, 15, 47, 304), (304, 47, 48, 305), (305, 48, 49, 306), (306, 49, 50, 307), (122, 309, 310, 123), (308, 311, 312, 309), (309, 312, 313, 310), (311, 315, 316, 312), (312, 316, 317, 313), (315, 318, 319, 316), (316, 319, 320, 317), (133, 17, 57, 318), (318, 57, 58, 319), (319, 58, 59, 320), (140, 322, 82, 12), (322, 324, 81, 82), (324, 326, 80, 81), (326, 328, 79, 80), (139, 321, 322, 140), (321, 323, 324, 322), (323, 325, 326, 324), (325, 327, 328, 326), (327, 55, 56, 328), (150, 330, 98, 16), (330, 332, 97, 98), (332, 336, 96, 97), (336, 340, 95, 96), (149, 329, 330, 150), (329, 331, 332, 330), (331, 335, 336, 332), (152, 151, 337, 333), (333, 337, 338, 334), (334, 338, 339, 335), (335, 339, 340, 336), (151, 11, 31, 337), (337, 31, 32, 338), (338, 32, 33, 339), (339, 33, 34, 340), (342, 280, 66, 8), (59, 279, 280, 342), (123, 310, 341, 124), (310, 313, 314, 341), (313, 317, 344, 314), (317, 320, 343, 344), (320, 59, 342, 343), (632, 973, 639, 638), (843, 595, 596, 426), (844, 467, 595, 843), (945, 947, 796, 835), (765, 420, 681, 658), (838, 956, 692, 682), (461, 758, 760, 460), (412, 448, 677, 676), (591, 834, 764, 766), (829, 830, 834, 591), (418, 593, 657, 656), (346, 591, 766, 767), (828, 829, 591, 346), (962, 964, 701, 700), (352, 346, 767, 768), (826, 828, 346, 352), (448, 839, 684, 677), (360, 352, 768, 769), (827, 826, 352, 360), (955, 953, 690, 691), (446, 360, 769, 775), (469, 827, 360, 446), (361, 798, 776, 777), (377, 832, 798, 361), (378, 833, 832, 377), (862, 813, 833, 378), (780, 361, 777, 778), (791, 377, 361, 780), (792, 378, 377, 791), (793, 862, 378, 792), (782, 780, 778, 779), (399, 807, 923, 565), (794, 382, 578, 824), (781, 385, 583, 809), (787, 782, 779, 786), (464, 783, 785, 557), (812, 464, 557, 814), (385, 788, 789, 583), (439, 787, 786, 790), (440, 802, 787, 439), (860, 803, 802, 440), (858, 804, 803, 860), (795, 948, 967, 797), (961, 962, 700, 699), (590, 350, 662, 660), (953, 952, 689, 690), (806, 815, 816, 401), (822, 817, 815, 806), (823, 818, 817, 822), (784, 819, 818, 823), (402, 806, 401, 810), (382, 381, 581, 578), (808, 799, 800, 566), (381, 380, 584, 581), (798, 402, 810, 776), (417, 463, 556, 559), (416, 417, 559, 560), (441, 442, 571, 569), (401, 816, 821, 410), (810, 401, 410, 825), (445, 359, 665, 667), (839, 423, 685, 684), (458, 759, 801, 655), (368, 367, 493, 481), (376, 375, 499, 483), (367, 864, 863, 493), (375, 374, 498, 499), (405, 406, 520, 523), (465, 462, 573, 576), (865, 474, 585, 866), (374, 373, 497, 498), (404, 405, 523, 522), (373, 347, 942, 497), (428, 425, 542, 545), (403, 404, 522, 521), (868, 357, 478, 774), (366, 403, 521, 492), (383, 434, 551, 505), (348, 368, 481, 482), (345, 773, 763, 631), (917, 918, 580, 912), (903, 904, 898, 897), (633, 632, 638, 637), (869, 371, 495, 870), (406, 392, 512, 520), (476, 477, 588, 587), (462, 459, 570, 573), (474, 471, 582, 585), (371, 370, 494, 495), (475, 476, 587, 586), (885, 887, 975, 974), (353, 468, 579, 486), (370, 349, 484, 494), (425, 353, 486, 542), (392, 475, 586, 512), (357, 356, 489, 478), (349, 376, 483, 484), (434, 431, 548, 551), (356, 355, 488, 489), (459, 372, 496, 570), (355, 354, 487, 488), (471, 383, 505, 582), (354, 348, 482, 487), (468, 465, 576, 579), (431, 428, 545, 548), (891, 894, 892, 889), (896, 890, 893, 895), (897, 898, 894, 891), (455, 363, 899, 516), (362, 454, 517, 902), (900, 901, 519, 518), (908, 907, 905, 909), (528, 880, 525, 906), (883, 888, 508, 506), (527, 888, 883, 910), (911, 913, 880, 528), (912, 580, 907, 908), (914, 577, 530, 881), (881, 530, 526, 524), (453, 451, 577, 914), (916, 915, 562, 564), (450, 452, 913, 911), (564, 562, 882, 529), (574, 572, 930, 539), (560, 559, 937, 552), (581, 584, 919, 927), (565, 923, 921, 934), (940, 941, 387, 386), (992, 980, 549, 553), (578, 581, 927, 534), (563, 565, 934, 544), (536, 533, 920, 924), (537, 928, 533, 536), (569, 571, 989, 640), (929, 536, 924, 925), (540, 537, 536, 929), (568, 569, 640, 986), (547, 543, 922, 931), (549, 935, 543, 547), (557, 785, 977, 647), (936, 547, 931, 932), (553, 549, 547, 936), (814, 557, 647, 995), (391, 473, 938, 572), (433, 400, 563, 558), (398, 808, 566, 567), (805, 441, 569, 568), (390, 391, 572, 574), (400, 399, 565, 563), (415, 416, 560, 561), (389, 390, 574, 575), (809, 583, 535, 532), (567, 566, 546, 541), (558, 563, 544, 978, 976), (559, 556, 994, 993, 937), (572, 938, 985, 984, 930), (641, 991, 928, 537), (583, 789, 926, 535), (566, 800, 933, 546), (824, 578, 534, 990, 988), (980, 979, 935, 549), (575, 574, 539, 538), (561, 560, 552, 550), (483, 499, 840, 841), (587, 588, 943, 966), (499, 498, 842, 840), (484, 483, 841, 850), (586, 587, 966, 965), (498, 497, 427, 842), (482, 481, 464, 812), (548, 545, 350, 590), (576, 573, 614, 617), (512, 586, 965, 411), (497, 942, 845, 427), (480, 479, 852, 466), (478, 489, 441, 805), (870, 495, 846, 847), (489, 488, 442, 441), (495, 494, 849, 846), (866, 585, 968, 944), (774, 478, 805, 859), (545, 542, 358, 350), (573, 570, 954, 614), (488, 487, 443, 442), (494, 484, 850, 849), (487, 482, 812, 443), (481, 493, 783, 464), (493, 863, 820, 783), (585, 582, 963, 968), (523, 520, 397, 394), (542, 486, 444, 358), (570, 496, 848, 954), (479, 491, 851, 852), (522, 523, 394, 395), (505, 551, 593, 418), (486, 579, 620, 444), (491, 886, 853, 851), (521, 522, 395, 396), (886, 884, 854, 853), (582, 505, 418, 963), (492, 521, 396, 435), (763, 773, 770, 761), (520, 512, 411, 397), (551, 548, 590, 593), (579, 576, 617, 620), (426, 596, 597, 424), (424, 597, 758, 461), (467, 436, 599, 595), (595, 599, 600, 596), (596, 600, 601, 597), (597, 601, 598, 758), (436, 437, 603, 599), (599, 603, 604, 600), (600, 604, 605, 601), (601, 605, 945, 598), (437, 855, 949, 603), (603, 949, 607, 604), (604, 607, 608, 605), (605, 608, 947, 945), (772, 856, 867, 762), (949, 860, 440, 607), (607, 440, 439, 608), (608, 439, 790, 947), (460, 760, 609, 432), (432, 609, 610, 430), (430, 610, 611, 429), (594, 951, 686, 654), (447, 961, 699, 679), (952, 458, 655, 689), (837, 835, 615, 612), (612, 615, 959, 957), (358, 444, 666, 664), (835, 796, 618, 615), (615, 618, 960, 959), (393, 388, 671, 672), (796, 469, 446, 618), (618, 446, 775, 960), (444, 620, 698, 666), (589, 592, 659, 661), (388, 384, 670, 671), (606, 470, 673, 688), (825, 410, 624, 621), (621, 624, 625, 622), (622, 625, 626, 623), (410, 821, 627, 624), (624, 627, 628, 625), (625, 628, 629, 626), (518, 519, 969, 971), (876, 877, 878, 875), (881, 524, 877, 876), (879, 531, 504, 874), (525, 880, 507, 872), (874, 504, 502, 873), (872, 507, 503, 871), (506, 508, 501, 500), (902, 517, 514, 490), (873, 502, 972, 970), (515, 485, 511, 509), (516, 899, 485, 515), (490, 514, 510, 513), (871, 503, 490, 513), (875, 878, 511, 485), (500, 501, 896, 895), (998, 999, 997, 996), (861, 771, 472), (950, 438, 857), (638, 639, 365, 364), (369, 630, 636, 635), (456, 633, 637, 634), (630, 456, 634, 636), (479, 555, 408, 491), (480, 554, 555, 479), (648, 646, 981, 649), (982, 983, 650, 987), (642, 982, 987, 643), (646, 645, 644, 981), (651, 641, 537, 540), (939, 940, 386, 407), (637, 638, 652, 653), (861, 950, 857, 771), (673, 672, 1043, 1044), (696, 694, 1062, 744), (681, 680, 1009, 1052), (660, 662, 1033, 1031), (686, 1020, 1018, 1056), (672, 671, 1042, 1043), (693, 695, 743, 1061), (658, 681, 1052, 1013), (661, 659, 1030, 1032), (654, 686, 1056, 1000), (671, 670, 1041, 1042), (694, 1002, 1003, 1062), (657, 660, 1031, 1029), (797, 967, 1007, 1005), (670, 669, 1040, 1041), (1011, 674, 1051, 1010), (659, 1012, 1014, 1030), (1017, 656, 1028, 1015), (687, 683, 1022, 1019), (669, 668, 1039, 1040), (674, 675, 1050, 1051), (656, 657, 1029, 1028), (675, 676, 1048, 1050), (457, 811, 1025, 668), (614, 954, 1002, 694), (413, 412, 676, 675), (470, 393, 672, 673), (956, 958, 1026, 692), (592, 419, 1012, 659), (951, 946, 1020, 686), (379, 457, 668, 669), (414, 413, 675, 674), (613, 616, 695, 693), (351, 589, 661, 663), (420, 831, 680, 681), (593, 590, 660, 657), (617, 614, 694, 696), (449, 414, 674, 1011), (350, 358, 664, 662), (384, 379, 669, 670), (616, 619, 697, 695), (359, 351, 663, 665), (620, 617, 696, 698), (836, 421, 1024, 1021), (602, 422, 683, 687), (409, 447, 679, 678), (963, 418, 656, 1017), (619, 445, 667, 697), (734, 735, 1023, 1053), (1001, 734, 1053, 1027), (707, 706, 704, 705), (709, 707, 705, 708), (1034, 709, 708, 710), (1036, 1034, 710, 1035), (1038, 1036, 1035, 1037), (718, 717, 722, 723), (719, 718, 723, 724), (720, 719, 724, 1049), (721, 720, 1049, 1055), (716, 1045, 1047, 728), (717, 716, 728, 722), (1008, 721, 1055, 1006), (1027, 1053, 1059, 1057), (1057, 1059, 1060, 1058), (1058, 1060, 742, 1004), (1060, 1063, 1064, 742), (1063, 1065, 1066, 1064), (1065, 1038, 1037, 1066), (728, 1047, 1067, 729), (729, 1067, 1068, 706), (706, 1068, 1016, 704), (688, 673, 1044, 736), (663, 661, 1032, 711), (695, 697, 745, 743), (689, 655, 703, 737), (662, 664, 712, 1033), (1021, 1024, 1054, 731), (698, 696, 744, 746), (690, 689, 737, 738), (665, 663, 711, 713), (684, 685, 733, 732), (697, 667, 715, 745), (691, 690, 738, 739), (664, 666, 714, 712), (666, 698, 746, 714), (682, 692, 740, 730), (667, 665, 713, 715), (679, 699, 747, 727), (668, 1025, 1046, 1039), (692, 1026, 741, 740), (677, 684, 732, 725), (699, 700, 748, 747), (678, 679, 727, 726), (700, 701, 749, 748), (676, 677, 725, 1048), (655, 801, 702, 703), (172, 176, 147, 148), (176, 753, 146, 147), (171, 175, 176, 172), (61, 751, 177, 173), (173, 177, 752, 174), (174, 752, 178, 175), (175, 178, 753, 176), (177, 179, 180, 752), (752, 180, 181, 178), (147, 146, 191, 187), (238, 242, 751, 61), (239, 243, 244, 240), (243, 121, 122, 244), (249, 253, 120, 754), (247, 250, 251, 755), (755, 251, 252, 248), (271, 275, 276, 272), (272, 276, 756, 273), (275, 111, 112, 276), (276, 112, 113, 756), (107, 757, 293, 108), (108, 293, 294, 750), (750, 294, 295, 109), (754, 120, 296, 757), (757, 296, 297, 293), (21, 136, 308, 121), (121, 308, 309, 122), (136, 135, 311, 308), (135, 134, 315, 311), (134, 133, 318, 315)])
me_plane_001.polygons.foreach_set('use_smooth', [1, 1, 1, 1, 1, 1, 1, 1, 1, 1, 1, 1, 1, 1, 1, 1, 1, 1, 1, 1, 1, 1, 1, 1, 1, 1, 1, 1, 1, 1, 1, 1, 1, 1, 1, 1, 1, 1, 1, 1, 1, 1, 1, 1, 1, 1, 1, 1, 1, 1, 1, 1, 1, 1, 1, 1, 1, 1, 1, 1, 1, 1, 1, 1, 1, 1, 1, 1, 1, 1, 1, 1, 1, 1, 1, 1, 1, 1, 1, 1, 1, 1, 1, 1, 1, 1, 1, 1, 1, 1, 1, 1, 1, 1, 1, 1, 1, 1, 1, 1, 1, 1, 1, 1, 1, 1, 1, 1, 1, 1, 1, 1, 1, 1, 1, 1, 1, 1, 1, 1, 1, 1, 1, 1, 1, 1, 1, 1, 1, 1, 1, 1, 1, 1, 1, 1, 1, 1, 1, 1, 1, 1, 1, 1, 1, 1, 1, 1, 1, 1, 1, 1, 1, 1, 1, 1, 1, 1, 1, 1, 1, 1, 1, 1, 1, 1, 1, 1, 1, 1, 1, 1, 1, 1, 1, 1, 1, 1, 1, 1, 1, 1, 1, 1, 1, 1, 1, 1, 1, 1, 1, 1, 1, 1, 1, 1, 1, 1, 1, 1, 1, 1, 1, 1, 1, 1, 1, 1, 1, 1, 1, 1, 1, 1, 1, 1, 1, 1, 1, 1, 1, 1, 1, 1, 1, 1, 1, 1, 1, 1, 1, 1, 1, 1, 1, 1, 1, 1, 1, 1, 1, 1, 1, 1, 1, 1, 1, 1, 1, 1, 1, 1, 1, 1, 1, 1, 1, 1, 1, 0, 0, 0, 0, 0, 0, 0, 0, 0, 0, 0, 0, 0, 0, 0, 0, 0, 0, 0, 0, 0, 0, 0, 0, 0, 0, 0, 0, 0, 0, 0, 0, 0, 0, 0, 0, 0, 0, 0, 0, 0, 0, 0, 0, 0, 0, 0, 0, 0, 0, 0, 0, 0, 0, 0, 0, 0, 0, 0, 0, 0, 0, 0, 0, 0, 0, 0, 0, 0, 0, 0, 0, 0, 0, 0, 0, 0, 0, 0, 0, 0, 0, 0, 0, 0, 0, 0, 0, 0, 0, 0, 0, 0, 0, 0, 0, 0, 0, 0, 0, 0, 0, 0, 0, 0, 0, 0, 0, 0, 0, 0, 0, 0, 0, 0, 0, 0, 0, 0, 0, 0, 0, 0, 0, 0, 0, 0, 0, 0, 0, 0, 0, 0, 0, 0, 0, 0, 0, 0, 0, 0, 0, 0, 0, 0, 0, 0, 0, 0, 0, 0, 0, 0, 0, 0, 0, 0, 0, 0, 0, 0, 0, 0, 0, 0, 0, 0, 0, 0, 0, 0, 0, 0, 0, 0, 0, 0, 0, 0, 0, 0, 0, 0, 0, 0, 0, 0, 0, 0, 0, 0, 0, 0, 0, 0, 0, 0, 0, 0, 0, 0, 0, 0, 0, 0, 0, 0, 0, 0, 0, 0, 0, 0, 0, 0, 0, 0, 0, 0, 0, 0, 0, 0, 0, 0, 0, 0, 0, 0, 0, 0, 0, 0, 0, 0, 0, 0, 0, 0, 0, 0, 0, 0, 0, 0, 0, 0, 0, 0, 0, 0, 0, 0, 0, 0, 0, 0, 0, 0, 0, 0, 0, 0, 0, 0, 0, 0, 0, 0, 0, 0, 0, 0, 0, 0, 0, 0, 0, 0, 0, 0, 0, 0, 0, 0, 0, 0, 0, 0, 0, 0, 0, 0, 0, 0, 0, 0, 0, 0, 0, 0, 0, 0, 0, 0, 0, 0, 0, 0, 0, 0, 0, 0, 0, 0, 0, 0, 0, 0, 0, 0, 0, 0, 0, 0, 0, 0, 0, 0, 0, 0, 0, 0, 0, 0, 0, 0, 0, 0, 0, 0, 0, 0, 0, 0, 0, 0, 0, 0, 0, 0, 0, 0, 0, 0, 0, 0, 0, 0, 0, 0, 0, 0, 0, 0, 0, 0, 0, 0, 0, 0, 0, 0, 0, 0, 0, 1, 1, 1, 1, 1, 1, 1, 1, 1, 1, 1, 1, 1, 1, 1, 1, 1, 1, 1, 1, 1, 1, 1, 1, 1, 1, 1, 1, 1, 1])
_uv = me_plane_001.uv_layers.new(name='UVMap')
_uv.uv.foreach_set('vector', [0.0, 0.0, 0.5, 0.0, 0.5, 0.5, 0.0, 0.5, 0.0, 0.0, 0.5, 0.0, 0.5, 0.5, 0.0, 0.5, 0.0, 0.0, 0.5, 0.0, 0.5, 0.5, 0.0, 0.5, 0.5, 0.0, 1.0, 0.0, 1.0, 0.5, 0.5, 0.5, 0.5, 0.5, 1.0, 0.5, 1.0, 1.0, 0.5, 1.0, 0.0, 0.5, 0.5, 0.5, 0.5, 1.0, 0.0, 1.0, 0.5, 0.0, 1.0, 0.0, 1.0, 0.5, 0.5, 0.5, 0.5, 0.5, 1.0, 0.5, 1.0, 1.0, 0.5, 1.0, 0.0, 0.5, 0.5, 0.5, 0.5, 1.0, 0.0, 1.0, 0.5, 0.0, 1.0, 0.0, 1.0, 0.5, 0.5, 0.5, 0.5, 0.5, 1.0, 0.5, 1.0, 1.0, 0.5, 1.0, 0.5, 0.0, 1.0, 0.0, 1.0, 0.5, 0.5, 0.5, 0.0, 0.5, 0.5, 0.5, 0.5, 1.0, 0.0, 1.0, 0.5, 0.5, 1.0, 0.5, 1.0, 1.0, 0.5, 1.0, 0.5, 0.5, 1.0, 0.5, 1.0, 1.0, 0.5, 1.0, 0.5, 0.0, 1.0, 0.0, 1.0, 0.5, 0.5, 0.5, 0.5, 0.5, 1.0, 0.5, 1.0, 1.0, 0.5, 1.0, 0.5, 0.0, 1.0, 0.0, 1.0, 0.5, 0.5, 0.5, 0.0, 0.5, 0.5, 0.5, 0.5, 1.0, 0.0, 1.0, 0.0, 0.0, 0.5, 0.0, 0.5, 0.5, 0.0, 0.5, 0.0, 0.5, 0.5, 0.5, 0.5, 1.0, 0.0, 1.0, 0.0, 0.0, 0.5, 0.0, 0.5, 0.5, 0.0, 0.5, 0.5, 0.0, 1.0, 0.0, 1.0, 0.5, 0.5, 0.5, 0.0, 0.0, 0.5, 0.0, 0.5, 0.5, 0.0, 0.5, 0.5, 0.0, 1.0, 0.0, 1.0, 0.5, 0.5, 0.5, 0.0, 0.0, 0.5, 0.0, 0.5, 0.5, 0.0, 0.5, 0.5, 0.5, 1.0, 0.5, 1.0, 1.0, 0.5, 1.0, 0.0, 0.5, 0.5, 0.5, 0.5, 1.0, 0.0, 1.0, 0.5, 0.5, 1.0, 0.5, 1.0, 1.0, 0.5, 1.0, 0.0, 0.5, 0.5, 0.5, 0.5, 1.0, 0.0, 1.0, 0.5, 0.5, 1.0, 0.5, 1.0, 1.0, 0.5, 1.0, 0.5, 0.5, 1.0, 0.5, 1.0, 1.0, 0.5, 1.0, 0.0, 0.5, 0.5, 0.5, 0.5, 1.0, 0.0, 1.0, 0.5, 0.5, 1.0, 0.5, 1.0, 1.0, 0.5, 1.0, 0.5, 0.0, 1.0, 0.0, 1.0, 0.5, 0.5, 0.5, 0.5, 0.5, 1.0, 0.5, 1.0, 1.0, 0.5, 1.0, 0.5, 0.0, 1.0, 0.0, 1.0, 0.5, 0.5, 0.5, 0.0, 0.5, 0.5, 0.5, 0.5, 1.0, 0.0, 1.0, 0.0, 0.0, 0.5, 0.0, 0.5, 0.5, 0.0, 0.5, 0.0, 0.5, 0.5, 0.5, 0.5, 1.0, 0.0, 1.0, 0.0, 0.5, 0.5, 0.5, 0.5, 1.0, 0.0, 1.0, 0.0, 0.0, 0.5, 0.0, 0.5, 0.5, 0.0, 0.5, 0.5, 0.5, 1.0, 0.5, 1.0, 1.0, 0.5, 1.0, 0.5, 0.0, 1.0, 0.0, 1.0, 0.5, 0.5, 0.5, 0.5, 0.5, 1.0, 0.5, 1.0, 1.0, 0.5, 1.0, 0.5, 0.0, 1.0, 0.0, 1.0, 0.5, 0.5, 0.5, 0.5, 0.0, 1.0, 0.0, 1.0, 0.5, 0.5, 0.5, 0.0, 0.0, 0.5, 0.0, 0.5, 0.5, 0.0, 0.5, 0.5, 0.0, 1.0, 0.0, 1.0, 0.5, 0.5, 0.5, 0.0, 0.0, 0.5, 0.0, 0.5, 0.5, 0.0, 0.5, 0.5, 0.0, 1.0, 0.0, 1.0, 0.5, 0.5, 0.5, 0.5, 0.5, 1.0, 0.5, 1.0, 1.0, 0.5, 1.0, 0.5, 0.0, 1.0, 0.0, 1.0, 0.5, 0.5, 0.5, 0.5, 0.5, 1.0, 0.5, 1.0, 1.0, 0.5, 1.0, 0.0, 0.0, 0.5, 0.0, 0.5, 0.5, 0.0, 0.5, 0.0, 0.5, 0.5, 0.5, 0.5, 1.0, 0.0, 1.0, 0.0, 0.0, 0.5, 0.0, 0.5, 0.5, 0.0, 0.5, 0.0, 0.5, 0.5, 0.5, 0.5, 1.0, 0.0, 1.0, 0.5, 0.5, 1.0, 0.5, 1.0, 1.0, 0.5, 1.0, 0.5, 0.0, 1.0, 0.0, 1.0, 0.5, 0.5, 0.5, 0.5, 0.5, 1.0, 0.5, 1.0, 1.0, 0.5, 1.0, 0.0, 0.0, 0.5, 0.0, 0.5, 0.5, 0.0, 0.5, 0.0, 0.5, 0.5, 0.5, 0.5, 1.0, 0.0, 1.0, 0.0, 0.0, 0.5, 0.0, 0.5, 0.5, 0.0, 0.5, 0.0, 0.5, 0.5, 0.5, 0.5, 1.0, 0.0, 1.0, 0.5, 0.0, 1.0, 0.0, 1.0, 0.5, 0.5, 0.5, 0.5, 0.5, 1.0, 0.5, 1.0, 1.0, 0.5, 1.0, 0.5, 0.0, 1.0, 0.0, 1.0, 0.5, 0.5, 0.5, 0.5, 0.5, 1.0, 0.5, 1.0, 1.0, 0.5, 1.0, 0.0, 0.5, 0.5, 0.5, 0.5, 1.0, 0.0, 1.0, 0.5, 0.5, 1.0, 0.5, 1.0, 1.0, 0.5, 1.0, 0.0, 0.5, 0.5, 0.5, 0.5, 1.0, 0.0, 1.0, 0.5, 0.5, 1.0, 0.5, 1.0, 1.0, 0.5, 1.0, 0.0, 0.5, 0.5, 0.5, 0.5, 1.0, 0.0, 1.0, 0.0, 0.0, 0.5, 0.0, 0.5, 0.5, 0.0, 0.5, 0.0, 0.5, 0.5, 0.5, 0.5, 1.0, 0.0, 1.0, 0.0, 0.0, 0.5, 0.0, 0.5, 0.5, 0.0, 0.5, 0.5, 0.5, 1.0, 0.5, 1.0, 1.0, 0.5, 1.0, 0.5, 0.0, 1.0, 0.0, 1.0, 0.5, 0.5, 0.5, 0.5, 0.0, 1.0, 0.0, 1.0, 0.5, 0.5, 0.5, 0.0, 0.5, 0.5, 0.5, 0.5, 1.0, 0.0, 1.0, 0.0, 0.0, 0.5, 0.0, 0.5, 0.5, 0.0, 0.5, 0.0, 0.5, 0.5, 0.5, 0.5, 1.0, 0.0, 1.0, 0.0, 0.0, 0.5, 0.0, 0.5, 0.5, 0.0, 0.5, 0.5, 0.5, 1.0, 0.5, 1.0, 1.0, 0.5, 1.0, 0.5, 0.0, 1.0, 0.0, 1.0, 0.5, 0.5, 0.5, 0.5, 0.5, 1.0, 0.5, 1.0, 1.0, 0.5, 1.0, 0.5, 0.0, 1.0, 0.0, 1.0, 0.5, 0.5, 0.5, 0.0, 0.5, 0.5, 0.5, 0.5, 1.0, 0.0, 1.0, 0.0, 0.0, 0.5, 0.0, 0.5, 0.5, 0.0, 0.5, 0.0, 0.5, 0.5, 0.5, 0.5, 1.0, 0.0, 1.0, 0.0, 0.0, 0.5, 0.0, 0.5, 0.5, 0.0, 0.5, 0.5, 0.5, 1.0, 0.5, 1.0, 1.0, 0.5, 1.0, 0.0, 0.5, 0.5, 0.5, 0.5, 1.0, 0.0, 1.0, 0.5, 0.5, 1.0, 0.5, 1.0, 1.0, 0.5, 1.0, 0.0, 0.5, 0.5, 0.5, 0.5, 1.0, 0.0, 1.0, 0.5, 0.5, 1.0, 0.5, 1.0, 1.0, 0.5, 1.0, 0.5, 0.0, 1.0, 0.0, 1.0, 0.5, 0.5, 0.5, 0.5, 0.5, 1.0, 0.5, 1.0, 1.0, 0.5, 1.0, 0.5, 0.0, 1.0, 0.0, 1.0, 0.5, 0.5, 0.5, 0.0, 0.5, 0.5, 0.5, 0.5, 1.0, 0.0, 1.0, 0.0, 0.0, 0.5, 0.0, 0.5, 0.5, 0.0, 0.5, 0.0, 0.5, 0.5, 0.5, 0.5, 1.0, 0.0, 1.0, 0.0, 0.0, 0.5, 0.0, 0.5, 0.5, 0.0, 0.5, 0.5, 0.5, 1.0, 0.5, 1.0, 1.0, 0.5, 1.0, 0.5, 0.0, 1.0, 0.0, 1.0, 0.5, 0.5, 0.5, 0.5, 0.5, 1.0, 0.5, 1.0, 1.0, 0.5, 1.0, 0.5, 0.0, 1.0, 0.0, 1.0, 0.5, 0.5, 0.5, 0.0, 0.5, 0.5, 0.5, 0.5, 1.0, 0.0, 1.0, 0.0, 0.0, 0.5, 0.0, 0.5, 0.5, 0.0, 0.5, 0.0, 0.5, 0.5, 0.5, 0.5, 1.0, 0.0, 1.0, 0.0, 0.0, 0.5, 0.0, 0.5, 0.5, 0.0, 0.5, 0.5, 0.5, 1.0, 0.5, 1.0, 1.0, 0.5, 1.0, 0.5, 0.0, 1.0, 0.0, 1.0, 0.5, 0.5, 0.5, 0.5, 0.5, 1.0, 0.5, 1.0, 1.0, 0.5, 1.0, 0.5, 0.0, 1.0, 0.0, 1.0, 0.5, 0.5, 0.5, 0.5, 0.0, 1.0, 0.0, 1.0, 0.5, 0.5, 0.5, 0.0, 0.0, 0.5, 0.0, 0.5, 0.5, 0.0, 0.5, 0.0, 0.0, 0.5, 0.0, 0.5, 0.5, 0.0, 0.5, 0.5, 0.0, 1.0, 0.0, 1.0, 0.5, 0.5, 0.5, 0.5, 0.5, 1.0, 0.5, 1.0, 1.0, 0.5, 1.0, 0.5, 0.0, 1.0, 0.0, 1.0, 0.5, 0.5, 0.5, 0.5, 0.5, 1.0, 0.5, 1.0, 1.0, 0.5, 1.0, 0.0, 0.0, 0.5, 0.0, 0.5, 0.5, 0.0, 0.5, 0.0, 0.5, 0.5, 0.5, 0.5, 1.0, 0.0, 1.0, 0.0, 0.0, 0.5, 0.0, 0.5, 0.5, 0.0, 0.5, 0.0, 0.5, 0.5, 0.5, 0.5, 1.0, 0.0, 1.0, 0.5, 0.0, 1.0, 0.0, 1.0, 0.5, 0.5, 0.5, 0.5, 0.5, 1.0, 0.5, 1.0, 1.0, 0.5, 1.0, 0.5, 0.0, 1.0, 0.0, 1.0, 0.5, 0.5, 0.5, 0.5, 0.5, 1.0, 0.5, 1.0, 1.0, 0.5, 1.0, 0.0, 0.0, 0.5, 0.0, 0.5, 0.5, 0.0, 0.5, 0.0, 0.0, 0.5, 0.0, 0.5, 0.5, 0.0, 0.5, 0.0, 0.5, 0.5, 0.5, 0.5, 1.0, 0.0, 1.0, 0.5, 0.0, 1.0, 0.0, 1.0, 0.5, 0.5, 0.5, 0.5, 0.0, 1.0, 0.0, 1.0, 0.5, 0.5, 0.5, 0.5, 0.5, 1.0, 0.5, 1.0, 1.0, 0.5, 1.0, 0.0, 0.5, 0.5, 0.5, 0.5, 1.0, 0.0, 1.0, 0.0, 0.5, 0.5, 0.5, 0.5, 1.0, 0.0, 1.0, 0.5, 0.5, 1.0, 0.5, 1.0, 1.0, 0.5, 1.0, 0.0, 0.5, 0.5, 0.5, 0.5, 1.0, 0.0, 1.0, 0.0, 0.0, 0.5, 0.0, 0.5, 0.5, 0.0, 0.5, 0.0, 0.5, 0.5, 0.5, 0.5, 1.0, 0.0, 1.0, 0.0, 0.0, 0.5, 0.0, 0.5, 0.5, 0.0, 0.5, 0.5, 0.5, 1.0, 0.5, 1.0, 1.0, 0.5, 1.0, 0.5, 0.0, 1.0, 0.0, 1.0, 0.5, 0.5, 0.5, 0.0, 0.5, 0.5, 0.5, 0.5, 1.0, 0.0, 1.0, 0.0, 0.0, 0.5, 0.0, 0.5, 0.5, 0.0, 0.5, 0.0, 0.5, 0.5, 0.5, 0.5, 1.0, 0.0, 1.0, 0.0, 0.0, 0.5, 0.0, 0.5, 0.5, 0.0, 0.5, 0.5, 0.5, 1.0, 0.5, 1.0, 1.0, 0.5, 1.0, 0.5, 0.0, 1.0, 0.0, 1.0, 0.5, 0.5, 0.5, 0.5, 0.5, 1.0, 0.5, 1.0, 1.0, 0.5, 1.0, 0.5, 0.0, 1.0, 0.0, 1.0, 0.5, 0.5, 0.5, 0.0, 0.5, 0.5, 0.5, 0.5, 1.0, 0.0, 1.0, 0.0, 0.0, 0.5, 0.0, 0.5, 0.5, 0.0, 0.5, 0.0, 0.5, 0.5, 0.5, 0.5, 1.0, 0.0, 1.0, 0.0, 0.0, 0.5, 0.0, 0.5, 0.5, 0.0, 0.5, 0.5, 0.5, 1.0, 0.5, 1.0, 1.0, 0.5, 1.0, 0.0, 0.5, 0.5, 0.5, 0.5, 1.0, 0.0, 1.0, 0.5, 0.5, 1.0, 0.5, 1.0, 1.0, 0.5, 1.0, 0.0, 0.5, 0.5, 0.5, 0.5, 1.0, 0.0, 1.0, 0.5, 0.5, 1.0, 0.5, 1.0, 1.0, 0.5, 1.0, 0.5, 0.0, 1.0, 0.0, 1.0, 0.5, 0.5, 0.5, 0.5, 0.0, 1.0, 0.0, 1.0, 0.5, 0.5, 0.5, 0.0, 0.5, 0.5, 0.5, 0.5, 1.0, 0.0, 1.0, 0.0, 0.0, 0.5, 0.0, 0.5, 0.5, 0.0, 0.5, 0.0, 0.5, 0.5, 0.5, 0.5, 1.0, 0.0, 1.0, 0.0, 0.0, 0.5, 0.0, 0.5, 0.5, 0.0, 0.5, 0.5, 0.5, 1.0, 0.5, 1.0, 1.0, 0.5, 1.0, 0.5, 0.0, 1.0, 0.0, 1.0, 0.5, 0.5, 0.5, 0.5, 0.5, 1.0, 0.5, 1.0, 1.0, 0.5, 1.0, 0.5, 0.0, 1.0, 0.0, 1.0, 0.5, 0.5, 0.5, 0.0, 0.5, 0.5, 0.5, 0.5, 1.0, 0.0, 1.0, 0.0, 0.0, 0.5, 0.0, 0.5, 0.5, 0.0, 0.5, 0.5, 0.5, 1.0, 0.5, 1.0, 1.0, 0.5, 1.0, 0.5, 0.0, 1.0, 0.0, 1.0, 0.5, 0.5, 0.5, 0.0, 0.0, 0.5, 0.0, 0.5, 0.5, 0.0, 0.5, 0.5, 0.0, 1.0, 0.0, 1.0, 0.5, 0.5, 0.5, 0.0, 0.0, 0.5, 0.0, 0.5, 0.5, 0.0, 0.5, 0.5, 0.0, 1.0, 0.0, 1.0, 0.5, 0.5, 0.5, 0.5, 0.5, 1.0, 0.5, 1.0, 1.0, 0.5, 1.0, 0.5, 0.0, 1.0, 0.0, 1.0, 0.5, 0.5, 0.5, 0.0, 0.0, 0.5, 0.0, 0.5, 0.5, 0.0, 0.5, 0.0, 0.5, 0.5, 0.5, 0.5, 1.0, 0.0, 1.0, 0.0, 0.0, 0.5, 0.0, 0.5, 0.5, 0.0, 0.5, 0.0, 0.5, 0.5, 0.5, 0.5, 1.0, 0.0, 1.0, 0.5, 0.0, 1.0, 0.0, 1.0, 0.5, 0.5, 0.5, 0.5, 0.5, 1.0, 0.5, 1.0, 1.0, 0.5, 1.0, 0.5, 0.0, 1.0, 0.0, 1.0, 0.5, 0.5, 0.5, 0.5, 0.5, 1.0, 0.5, 1.0, 1.0, 0.5, 1.0, 0.0, 0.0, 0.5, 0.0, 0.5, 0.5, 0.0, 0.5, 0.0, 0.5, 0.5, 0.5, 0.5, 1.0, 0.0, 1.0, 0.0, 0.0, 0.5, 0.0, 0.5, 0.5, 0.0, 0.5, 0.0, 0.5, 0.5, 0.5, 0.5, 1.0, 0.0, 1.0, 0.5, 0.0, 1.0, 0.0, 1.0, 0.5, 0.5, 0.5, 0.5, 0.5, 1.0, 0.5, 1.0, 1.0, 0.5, 1.0, 0.5, 0.0, 1.0, 0.0, 1.0, 0.5, 0.5, 0.5, 0.5, 0.5, 1.0, 0.5, 1.0, 1.0, 0.5, 1.0, 0.0, 0.0, 0.5, 0.0, 0.5, 0.5, 0.0, 0.5, 0.5, 0.0, 1.0, 0.0, 1.0, 0.5, 0.5, 0.5, 0.0, 0.0, 0.5, 0.0, 0.5, 0.5, 0.0, 0.5, 0.5, 0.0, 1.0, 0.0, 1.0, 0.5, 0.5, 0.5, 0.0, 0.0, 0.5, 0.0, 0.5, 0.5, 0.0, 0.5, 0.5, 0.0, 1.0, 0.0, 1.0, 0.5, 0.5, 0.5, 0.5, 0.5, 1.0, 0.5, 1.0, 1.0, 0.5, 1.0, 0.0, 0.0, 0.5, 0.0, 0.5, 0.5, 0.0, 0.5, 0.0, 0.5, 0.5, 0.5, 0.5, 1.0, 0.0, 1.0, 0.0, 0.0, 0.5, 0.0, 0.5, 0.5, 0.0, 0.5, 0.0, 0.5, 0.5, 0.5, 0.5, 1.0, 0.0, 1.0, 0.5, 0.0, 1.0, 0.0, 1.0, 0.5, 0.5, 0.5, 0.5, 0.5, 1.0, 0.5, 1.0, 1.0, 0.5, 1.0, 0.5, 0.0, 1.0, 0.0, 1.0, 0.5, 0.5, 0.5, 0.5, 0.5, 1.0, 0.5, 1.0, 1.0, 0.5, 1.0, 0.0, 0.0, 0.5, 0.0, 0.5, 0.5, 0.0, 0.5, 0.0, 0.5, 0.5, 0.5, 0.5, 1.0, 0.0, 1.0, 0.0, 0.0, 0.5, 0.0, 0.5, 0.5, 0.0, 0.5, 0.0, 0.5, 0.5, 0.5, 0.5, 1.0, 0.0, 1.0, 0.0, 0.0, 0.5, 0.0, 0.5, 0.5, 0.0, 0.5, 0.5, 0.5, 1.0, 0.5, 1.0, 1.0, 0.5, 1.0, 0.5, 0.0, 1.0, 0.0, 1.0, 0.5, 0.5, 0.5, 0.0, 0.5, 0.5, 0.5, 0.5, 1.0, 0.0, 1.0, 0.0, 0.0, 0.5, 0.0, 0.5, 0.5, 0.0, 0.5, 0.5, 0.5, 1.0, 0.5, 1.0, 1.0, 0.5, 1.0, 0.5, 0.0, 1.0, 0.0, 1.0, 0.5, 0.5, 0.5, 0.0, 0.0, 0.5, 0.0, 0.5, 0.5, 0.0, 0.5, 0.0, 0.5, 0.5, 0.5, 0.5, 1.0, 0.0, 1.0, 0.0, 0.0, 0.5, 0.0, 0.5, 0.5, 0.0, 0.5, 0.0, 0.0, 0.5, 0.0, 0.5, 0.5, 0.0, 0.5, 0.5, 0.0, 1.0, 0.0, 1.0, 0.5, 0.5, 0.5, 0.0, 0.0, 0.5, 0.0, 0.5, 0.5, 0.0, 0.5, 0.5, 0.0, 1.0, 0.0, 1.0, 0.5, 0.5, 0.5, 0.0, 0.5, 0.5, 0.5, 0.5, 1.0, 0.0, 1.0, 0.5, 0.5, 1.0, 0.5, 1.0, 1.0, 0.5, 1.0, 0.0, 0.5, 0.5, 0.5, 0.5, 1.0, 0.0, 1.0, 0.5, 0.5, 1.0, 0.5, 1.0, 1.0, 0.5, 1.0, 0.0, 0.5, 0.5, 0.5, 0.5, 1.0, 0.0, 1.0, 0.0, 0.0, 0.5, 0.0, 0.5, 0.5, 0.0, 0.5, 0.5, 0.0, 1.0, 0.0, 1.0, 0.5, 0.5, 0.5, 0.0, 0.0, 0.5, 0.0, 0.5, 0.5, 0.0, 0.5, 0.5, 0.0, 1.0, 0.0, 1.0, 0.5, 0.5, 0.5, 0.0, 0.5, 0.5, 0.5, 0.5, 1.0, 0.0, 1.0, 0.5, 0.5, 1.0, 0.5, 1.0, 1.0, 0.5, 1.0, 0.0, 0.5, 0.5, 0.5, 0.5, 1.0, 0.0, 1.0, 0.5, 0.0, 1.0, 0.0, 1.0, 0.5, 0.5, 0.5, 0.5, 0.5, 1.0, 0.5, 1.0, 1.0, 0.5, 1.0, 0.5, 0.0, 1.0, 0.0, 1.0, 0.5, 0.5, 0.5, 0.5, 0.5, 1.0, 0.5, 1.0, 1.0, 0.5, 1.0, 0.0, 0.0, 0.5, 0.0, 0.5, 0.5, 0.0, 0.5, 0.0, 0.5, 0.5, 0.5, 0.5, 1.0, 0.0, 1.0, 0.0, 0.0, 0.5, 0.0, 0.5, 0.5, 0.0, 0.5, 0.0, 0.5, 0.5, 0.5, 0.5, 1.0, 0.0, 1.0, 0.5, 0.0, 1.0, 0.0, 1.0, 0.5, 0.5, 0.5, 0.5, 0.5, 1.0, 0.5, 1.0, 1.0, 0.5, 1.0, 0.0, 0.5, 0.5, 0.5, 0.5, 1.0, 0.0, 1.0, 0.5, 0.5, 1.0, 0.5, 1.0, 1.0, 0.5, 1.0, 0.0, 0.5, 0.5, 0.5, 0.5, 1.0, 0.0, 1.0, 0.5, 0.5, 1.0, 0.5, 1.0, 1.0, 0.5, 1.0, 0.0, 0.5, 0.5, 0.5, 0.5, 1.0, 0.0, 1.0, 0.0, 0.5, 0.5, 0.5, 0.5, 1.0, 0.0, 1.0, 0.0, 0.0, 0.5, 0.0, 0.5, 0.5, 0.0, 0.5, 0.0, 0.5, 0.5, 0.5, 0.5, 1.0, 0.0, 1.0, 0.5, 0.5, 1.0, 0.5, 1.0, 1.0, 0.5, 1.0, 0.0, 0.5, -0.5, 0.5, -0.5, 1.0, 0.0, 1.0, 0.0, 0.5, 0.5, 0.5, 0.5, 1.0, 0.0, 1.0, 0.0, 0.5, 0.5, 0.5, 0.5, 1.0, 0.0, 1.0, 0.5, 0.5, 0.0, 0.5, 0.0, 1.0, 0.5, 1.0, 0.5, 0.5, 1.0, 0.5, 1.0, 1.0, 0.5, 1.0, 0.5, 0.0, 1.0, 0.0, 1.0, 0.5, 0.5, 0.5, 0.0, 0.5, -0.5, 0.5, -0.5, 1.0, 0.0, 1.0, 0.0, 0.5, 0.5, 0.5, 0.5, 1.0, 0.0, 1.0, 0.0, 0.0, 0.5, 0.0, 0.5, 0.5, 0.0, 0.5, 0.0, 0.5, 0.5, 0.5, 0.5, 1.0, 0.0, 1.0, 0.5, 0.5, 1.0, 0.5, 1.0, 1.0, 0.5, 1.0, 0.5, 0.0, 1.0, 0.0, 1.0, 0.5, 0.5, 0.5, 0.0, 0.5, -0.5, 0.5, -0.5, 1.0, 0.0, 1.0, 0.0, 0.5, 0.5, 0.5, 0.5, 1.0, 0.0, 1.0, 0.0, 0.0, 0.5, 0.0, 0.5, 0.5, 0.0, 0.5, 0.5, 0.5, 0.0, 0.5, 0.0, 1.0, 0.5, 1.0, 0.5, 0.5, 1.0, 0.5, 1.0, 1.0, 0.5, 1.0, 0.5, 0.0, 1.0, 0.0, 1.0, 0.5, 0.5, 0.5, 0.5, 0.0, 1.0, 0.0, 1.0, 0.5, 0.5, 0.5, 0.5, 0.5, 1.0, 0.5, 1.0, 1.0, 0.5, 1.0, 0.5, 0.0, 1.0, 0.0, 1.0, 0.5, 0.5, 0.5, 0.5, 0.5, 1.0, 0.5, 1.0, 1.0, 0.5, 1.0, 0.0, 0.0, 0.5, 0.0, 0.5, 0.5, 0.0, 0.5, 0.0, 0.5, 0.5, 0.5, 0.5, 1.0, 0.0, 1.0, 0.0, 0.0, 0.5, 0.0, 0.5, 0.5, 0.0, 0.5, 0.0, 0.5, 0.5, 0.5, 0.5, 1.0, 0.0, 1.0, 0.5, 0.0, 1.0, 0.0, 1.0, 0.5, 0.5, 0.5, 0.5, 0.5, 1.0, 0.5, 1.0, 1.0, 0.5, 1.0, 0.5, 0.5, 1.0, 0.5, 1.0, 1.0, 0.5, 1.0, 0.0, 0.5, -0.5, 0.5, -0.5, 1.0, 0.0, 1.0, 0.0, 0.0, 0.5, 0.0, 0.5, 0.5, 0.0, 0.5, 0.5, 0.5, 1.0, 0.5, 1.0, 1.0, 0.5, 1.0, 0.0, 0.5, 0.5, 0.5, 0.5, 1.0, 0.0, 1.0, 0.5, 0.5, 0.0, 0.5, 0.0, 1.0, 0.5, 1.0, 0.5, 0.0, 1.0, 0.0, 1.0, 0.5, 0.5, 0.5, 0.5, 0.5, 1.0, 0.5, 1.0, 1.0, 0.5, 1.0, 0.5, 0.0, 1.0, 0.0, 1.0, 0.5, 0.5, 0.5, 0.5, 0.5, 1.0, 0.5, 1.0, 1.0, 0.5, 1.0, 0.0, 0.5, -0.5, 0.5, -0.5, 1.0, 0.0, 1.0, 0.5, 0.5, 1.0, 0.5, 1.0, 1.0, 0.5, 1.0, 0.0, 0.5, -0.5, 0.5, -0.5, 1.0, 0.0, 1.0, 0.0, 0.5, -0.5, 0.5, -0.5, 1.0, 0.0, 1.0, 0.0, 0.0, 0.5, 0.0, 0.5, 0.5, 0.0, 0.5, 0.0, 0.5, 0.5, 0.5, 0.5, 1.0, 0.0, 1.0, 0.0, 0.0, 0.5, 0.0, 0.5, 0.5, 0.0, 0.5, 0.0, 0.5, 0.5, 0.5, 0.5, 1.0, 0.0, 1.0, 0.5, 0.0, 1.0, 0.0, 1.0, 0.5, 0.5, 0.5, 0.0, 0.5, 0.5, 0.5, 0.5, 1.0, 0.0, 1.0, 0.5, 0.5, 0.0, 0.5, 0.0, 1.0, 0.5, 1.0, 0.5, 0.5, 1.0, 0.5, 1.0, 1.0, 0.5, 1.0, 0.0, 0.0, 0.5, 0.0, 0.5, 0.5, 0.0, 0.5, 0.0, 0.5, -0.5, 0.5, -0.5, 1.0, 0.0, 1.0, 0.5, 0.5, 0.0, 0.5, 0.0, 1.0, 0.5, 1.0, 0.5, 0.5, 1.0, 0.5, 1.0, 1.0, 0.5, 1.0, 0.0, 0.5, 0.5, 0.5, 0.5, 1.0, 0.0, 1.0, 0.5, 0.5, 1.0, 0.5, 1.0, 1.0, 0.5, 1.0, 0.5, 0.5, 1.0, 0.5, 1.0, 1.0, 0.5, 1.0, 0.5, 0.5, 0.0, 0.5, 0.0, 1.0, 0.5, 1.0, 0.0, 0.5, -0.5, 0.5, -0.5, 1.0, 0.0, 1.0, 0.5, 0.5, 1.0, 0.5, 1.0, 1.0, 0.5, 1.0, 0.5, 0.5, 0.0, 0.5, 0.0, 1.0, 0.5, 1.0, 0.0, 0.5, 0.5, 0.5, 0.5, 1.0, 0.0, 1.0, 0.0, 0.5, -0.5, 0.5, -0.5, 1.0, 0.0, 1.0, 0.0, 0.5, 0.5, 0.5, 0.5, 1.0, 0.0, 1.0, 0.5, 0.5, 0.0, 0.5, 0.0, 1.0, 0.5, 1.0, 0.5, 0.5, 0.0, 0.5, 0.0, 1.0, 0.5, 1.0, 0.5, 0.5, 0.0, 0.5, 0.0, 1.0, 0.5, 1.0, 0.5, 0.5, 1.0, 0.5, 1.0, 1.0, 0.5, 1.0, 0.0, 0.5, -0.5, 0.5, -0.5, 1.0, 0.0, 1.0, 0.5, 0.5, 0.0, 0.5, 0.0, 1.0, 0.5, 1.0, 0.0, 0.5, 0.5, 0.5, 0.5, 1.0, 0.0, 1.0, 0.5, 0.5, 1.0, 0.5, 1.0, 1.0, 0.5, 1.0, 0.5, 0.5, 1.0, 0.5, 1.0, 1.0, 0.5, 1.0, 0.0, 0.5, -0.5, 0.5, -0.5, 1.0, 0.0, 1.0, 0.0, 0.5, 0.5, 0.5, 0.5, 1.0, 0.0, 1.0, 0.5, 0.5, 0.5, 1.0, 0.0, 1.0, 0.0, 0.5, 0.0, 0.5, -0.5, 0.5, -0.5, 1.0, 0.0, 1.0, 0.5, 0.5, 1.0, 0.5, 1.0, 1.0, 0.5, 1.0, 0.5, 0.5, 1.0, 0.5, 1.0, 1.0, 0.5, 1.0, 0.5, 0.5, 0.0, 0.5, 0.0, 1.0, 0.5, 1.0, 0.5, 0.5, 1.0, 0.5, 1.0, 1.0, 0.5, 1.0, 0.0, 0.5, 0.5, 0.5, 0.5, 1.0, 0.0, 1.0, 0.0, 0.5, -0.5, 0.5, -0.5, 1.0, 0.0, 1.0, 0.0, 0.5, -0.5, 0.5, -0.5, 1.0, 0.0, 1.0, 0.0, 0.5, -0.5, 0.5, -0.5, 1.0, 0.0, 1.0, 0.5, 0.5, 1.0, 0.5, 1.0, 1.0, 0.5, 1.0, 0.5, 0.5, 0.0, 0.5, 0.0, 0.0, 0.5, 0.0, 0.5, 0.5, 0.0, 0.5, 0.0, 1.0, 0.5, 1.0, 0.5, 0.5, 0.0, 0.5, 0.0, 1.0, 0.5, 1.0, 0.0, 0.5, -0.5, 0.5, -0.5, 1.0, 0.0, 1.0, 0.0, 0.5, 0.5, 0.5, 0.5, 1.0, 0.0, 1.0, 0.0, 0.5, 0.5, 0.5, 0.5, 1.0, 0.0, 1.0, 0.0, 0.5, -0.5, 0.5, -0.5, 1.0, 0.0, 1.0, 0.5, 0.5, 0.0, 0.5, 0.0, 1.0, 0.5, 1.0, 0.5, 0.5, 1.0, 0.5, 1.0, 1.0, 0.5, 1.0, 0.5, 0.5, 0.0, 0.5, 0.0, 1.0, 0.5, 1.0, 0.0, 0.5, 0.5, 0.5, 0.5, 1.0, 0.0, 1.0, 0.5, 0.5, 0.0, 0.5, 0.0, 1.0, 0.5, 1.0, 0.5, 0.5, 1.0, 0.5, 1.0, 1.0, 0.5, 1.0, 0.0, 0.5, -0.5, 0.5, -0.5, 1.0, 0.0, 1.0, 0.0, 0.5, -0.5, 0.5, -0.5, 1.0, 0.0, 1.0, 0.5, 0.5, 1.0, 0.5, 1.0, 1.0, 0.5, 1.0, 0.5, 0.5, 1.0, 0.5, 1.0, 1.0, 0.5, 1.0, 0.5, 0.0, 1.0, 0.0, 1.0, 0.5, 0.5, 0.5, 0.0, 0.5, -0.5, 0.5, -0.5, 1.0, 0.0, 1.0, 0.5, 0.5, 1.0, 0.5, 1.0, 1.0, 0.5, 1.0, 0.0, 0.5, -0.5, 0.5, -0.5, 1.0, 0.0, 1.0, 0.0, 0.5, -0.5, 0.5, -0.5, 1.0, 0.0, 1.0, 0.5, 0.5, 1.0, 0.5, 1.0, 1.0, 0.5, 1.0, 0.0, 0.0, 0.0, -0.5, 0.5, -0.5, 0.5, 0.0, 0.5, 0.5, 1.0, 0.5, 1.0, 1.0, 0.5, 1.0, 0.5, 0.0, 1.0, 0.0, 1.0, 0.5, 0.5, 0.5, 0.0, 0.0, -0.5, 0.0, -0.5, 0.5, 0.0, 0.5, 0.0, 0.0, -0.5, 0.0, -0.5, 0.5, 0.0, 0.5, 0.0, 0.5, -0.5, 0.5, -0.5, 1.0, 0.0, 1.0, 0.0, 0.5, -0.5, 0.5, -0.5, 1.0, 0.0, 1.0, 0.5, 0.5, 1.0, 0.5, 1.0, 1.0, 0.5, 1.0, 0.5, 0.5, 1.0, 0.5, 1.0, 1.0, 0.5, 1.0, 0.5, 0.0, 1.0, 0.0, 1.0, 0.5, 0.5, 0.5, 0.5, 0.0, 0.0, 0.0, 0.0, 0.5, 0.5, 0.5, 0.5, 0.0, 0.0, 0.0, 0.0, 0.5, 0.5, 0.5, 0.5, 0.0, 1.0, 0.0, 1.0, 0.5, 0.5, 0.5, 0.5, 0.0, 1.0, 0.0, 1.0, 0.5, 0.5, 0.5, 0.5, 0.5, 0.0, 0.5, 0.0, 0.0, 0.5, 0.0, 0.0, 0.7214, 0.5, 0.7214, 0.5, 1.0, 0.0, 1.0, 0.0, 0.0, 0.5, 0.0, 0.5, 0.5, 0.0, 0.5, 0.0, 0.0, 0.5, 0.0, 0.5, 0.5, 0.0, 0.5, 0.5, 0.5, 1.0, 0.5, 1.0, 1.0, 0.5, 1.0, 0.5, 0.0, 1.0, 0.0, 1.0, 0.5, 0.5, 0.5, 0.5, 0.0, 1.0, 0.0, 1.0, 0.2786, 0.5, 0.2786, 0.0, 0.5, 0.5, 0.5, 0.5, 1.0, 0.0, 1.0, 0.0, 0.0, 0.5, 0.0, 0.5, 0.5, 0.0, 0.5, 0.0, 0.0, 0.5, 0.0, 0.5, 0.2786, 0.0, 0.2786, 0.5, 0.5, 1.0, 0.5, 1.0, 1.0, 0.5, 1.0, 0.5, 0.0, 1.0, 0.0, 1.0, 0.5, 0.5, 0.5, 0.5, 0.0, 1.0, 0.0, 1.0, 0.2786, 0.5, 0.2786, 0.0, 0.5, 0.5, 0.5, 0.5, 1.0, 0.0, 1.0, 0.0, 0.0, 0.5, 0.0, 0.5, 0.5, 0.0, 0.5, 0.0, 0.0, 0.5, 0.0, 0.5, 0.2786, 0.0, 0.2786, 0.0, 0.5, -0.5, 0.5, -0.5, 1.0, 0.0, 1.0, 0.5, 0.5, 1.0, 0.5, 1.0, 1.0, 0.5, 1.0, 0.0, 0.5, -0.5, 0.5, -0.5, 1.0, 0.0, 1.0, 0.0, 0.5, 0.5, 0.5, 0.5, 1.0, 0.0, 1.0, 0.5, 0.5, 0.0, 0.5, 0.0, 1.0, 0.5, 1.0, 0.0, 0.5, 0.5, 0.5, 0.5, 1.0, 0.0, 1.0, 0.0, 0.5, -0.5, 0.5, -0.5, 1.0, 0.0, 1.0, 0.0, 0.5, -0.5, 0.5, -0.5, 1.0, 0.0, 1.0, 0.0, 0.0, -0.5, 0.0, -0.5, 0.5, 0.0, 0.5, 0.0, 0.0, -0.5, 0.0, -0.5, 0.5, 0.0, 0.5, 0.5, 0.0, 1.0, 0.0, 1.0, 0.5, 0.7214, 0.5, 0.5, 0.2786, 0.0, 0.0, -0.5, 0.0, -0.5, 0.2786, -0.2786, 0.5, 0.0, 0.5, 0.0, 0.0, -0.5, 0.0, -0.5, 0.2786, -0.2786, 0.5, 0.0, 0.5, 0.5, 0.7214, 1.0, 0.7214, 1.0, 1.0, 0.5, 1.0, 0.5, 0.0, 0.0, 0.0, 0.0, 0.5, 0.5, 0.5, 0.5, 0.0, 0.0, 0.0, 0.0, 0.5, 0.5, 0.5, 0.5, 0.0, 1.0, 0.0, 1.0, 0.5, 0.7214, 0.5, 0.5, 0.2786, 0.5, 0.7214, 1.0, 0.7214, 1.0, 1.0, 0.5, 1.0, 0.0, 0.0, -0.5, 0.0, -0.5, 0.5, 0.0, 0.5, 0.0, 0.0, -0.5, 0.0, -0.5, 0.5, 0.0, 0.5, 0.5, 0.0, 0.0, 0.0, 0.0, 0.5, 0.5, 0.5, 0.0, 0.0, 0.5, 0.0, 0.5, 0.5, 0.0, 0.5, 0.0, 0.0, -0.5, 0.0, -0.5, 0.5, 0.0, 0.5, 0.0, 0.0, -0.5, 0.0, -0.5, 0.5, 0.0, 0.5, 0.5, 0.0, 1.0, 0.0, 1.0, 0.5, 0.5, 0.5, 0.5, 0.0, 0.0, 0.0, 0.0, 0.5, 0.5, 0.5, 0.0, 0.0, 0.5, 0.0, 0.5, 0.5, 0.0, 0.5, 0.0, 0.0, -0.5, 0.0, -0.5, 0.5, 0.0, 0.5, 0.5, 0.0, 0.0, 0.0, 0.0, 0.5, 0.5, 0.5, 0.0, 0.0, 0.5, 0.0, 0.5, 0.5, 0.0, 0.5, 0.0, 0.0, -0.5, 0.0, -0.5, 0.5, 0.0, 0.5, 0.0, 0.0, 0.5, 0.0, 0.5, 0.5, 0.0, 0.5, 0.0, 0.0, 0.5, 0.0, 0.5, 0.5, 0.0, 0.5, 0.5, 0.0, 0.0, 0.0, 0.0, 0.5, 0.5, 0.5, 0.5, 0.0, 1.0, 0.0, 1.0, 0.5, 0.5, 0.5, 0.0, 0.0, -0.5, 0.0, -0.5, 0.5, 0.0, 0.5, 0.5, 0.0, 0.0, 0.0, 0.0, 0.5, 0.5, 0.5, 0.5, 0.0, 1.0, 0.0, 1.0, 0.5, 0.5, 0.5, 0.5, 0.0, 0.0, 0.0, 0.0, 0.5, 0.5, 0.5, 0.0, 0.0, -0.5, 0.0, -0.5, 0.5, 0.0, 0.5, 0.0, 0.0, 0.5, 0.0, 0.5, 0.5, 0.0, 0.5, 0.5, 0.0, 0.0, 0.0, 0.0, 0.5, 0.5, 0.5, 0.5, 0.0, 1.0, 0.0, 1.0, 0.5, 0.5, 0.5, 0.5, 0.0, 1.0, 0.0, 1.0, 0.5, 0.5, 0.5, 0.0, 0.0, 0.5, 0.0, 0.5, 0.5, 0.0, 0.5, 0.0, 0.0, -0.5, 0.0, -0.5, 0.5, 0.0, 0.5, 0.0, 0.0, 0.5, 0.0, 0.5, 0.5, 0.0, 0.5, 0.0, 0.0, -0.5, 0.0, -0.5, 0.5, 0.0, 0.5, 0.5, 0.0, 0.0, 0.0, 0.0, 0.5, 0.5, 0.5, 0.5, 0.0, 1.0, 0.0, 1.0, 0.5, 0.5, 0.5, 0.5, 0.0, 1.0, 0.0, 1.0, 0.5, 0.5, 0.5, 0.0, 0.0, -0.5, 0.0, -0.5, 0.5, 0.0, 0.5, 0.5, 0.0, 0.0, 0.0, 0.0, 0.5, 0.5, 0.5, 0.0, 0.0, 0.5, 0.0, 0.5, 0.5, 0.0, 0.5, 0.0, 0.0, 0.5, 0.0, 0.5, 0.5, 0.0, 0.5, 0.5, 0.0, 1.0, 0.0, 1.0, 0.5, 0.5, 0.5, 0.5, 0.0, 0.0, 0.0, 0.0, 0.5, 0.5, 0.5, 0.5, 0.0, 1.0, 0.0, 1.0, 0.5, 0.5, 0.5, 0.0, 0.0, 0.5, 0.0, 0.5, 0.25, 0.0, 0.25, 0.5, 0.0, 1.0, 0.0, 1.0, 0.5, 0.5, 0.5, 0.5, 0.0, 0.0, 0.0, 0.0, 0.5, 0.5, 0.5, 0.0, 0.0, -0.5, 0.0, -0.5, 0.5, 0.0, 0.5, 0.0, 0.5, 0.5, 0.5, 0.5, 1.0, 0.0, 1.0, 0.0, 0.0, 0.5, 0.0, 0.5, 0.5, 0.0, 0.5, 0.5, 0.5, 1.0, 0.5, 1.0, 1.0, 0.5, 1.0, 0.5, 0.0, 1.0, 0.0, 1.0, 0.5, 0.5, 0.5, 0.5, 0.5, 1.0, 0.5, 1.0, 1.0, 0.5, 1.0, 0.5, 0.0, 1.0, 0.0, 1.0, 0.5, 0.5, 0.5, 0.0, 0.5, 0.5, 0.5, 0.5, 1.0, 0.0, 1.0, 0.0, 0.0, 0.5, 0.0, 0.5, 0.5, 0.0, 0.5, 0.0, 0.5, 0.5, 0.5, 0.5, 1.0, 0.0, 1.0, 0.0, 0.0, 0.5, 0.0, 0.5, 0.5, 0.0, 0.5, 0.5, 0.5, 1.0, 0.5, 1.0, 1.0, 0.5, 1.0, 0.5, 0.0, 1.0, 0.0, 1.0, 0.5, 0.5, 0.5, 0.5, 0.5, 1.0, 0.5, 1.0, 1.0, 0.5, 1.0, 0.5, 0.0, 1.0, 0.0, 1.0, 0.5, 0.5, 0.5, 0.5, 0.5, 0.0, 0.5, 0.0, 0.0, 0.5, 0.0, 0.0, 0.0, 0.5, 0.0, 0.5, 0.5, 0.0, 0.5, 0.0, 0.5, 0.5, 0.5, 0.5, 1.0, 0.0, 1.0, 0.0, 0.0, 0.5, 0.0, 0.5, 0.5, 0.0, 0.5, 0.0, 0.0, 0.5, 0.0, 0.5, 0.5, 0.0, 0.5, 0.0, 0.5, 0.5, 0.5, 0.5, 1.0, 0.0, 1.0, 0.0, 0.0, 0.5, 0.0, 0.5, 0.5, 0.0, 0.5, 0.5, 0.5, 1.0, 0.5, 1.0, 1.0, 0.5, 1.0, 0.0, 0.5, 0.5, 0.5, 0.5, 1.0, 0.0, 1.0, 0.5, 0.5, 0.0, 0.5, 0.0, 1.0, 0.5, 1.0, 0.0, 0.0, 0.5, 0.0, 0.5, 0.5, 0.0, 0.5, 0.0, 0.5, 0.5, 0.5, 0.5, 1.0, 0.0, 1.0, 0.0, 0.5, -0.5, 0.5, -0.5, 1.0, 0.0, 1.0, 0.5, 0.0, 1.0, 0.0, 1.0, 0.5, 0.5, 0.5, 0.5, 0.5, 1.0, 0.5, 1.0, 1.0, 0.5, 1.0, 0.0, 0.5, 0.5, 0.5, 0.5, 1.0, 0.0, 1.0, 0.0, 0.0, 0.5, 0.0, 0.5, 0.5, 0.0, 0.5, 0.0, 0.5, 0.5, 0.5, 0.5, 1.0, 0.0, 1.0, 0.5, 0.5, 0.0, 0.5, 0.0, 1.0, 0.5, 1.0, 0.0, 0.5, 0.5, 0.5, 0.5, 1.0, 0.0, 1.0, 0.5, 0.5, 1.0, 0.5, 1.0, 1.0, 0.5, 1.0, 0.0, 0.5, 0.5, 0.5, 0.5, 1.0, 0.0, 1.0, 0.5, 0.0, 1.0, 0.0, 1.0, 0.5, 0.5, 0.5, 0.5, 0.5, 1.0, 0.5, 1.0, 1.0, 0.5, 1.0, 0.5, 0.0, 1.0, 0.0, 1.0, 0.5, 0.5, 0.5, 0.0, 0.0, 0.5, 0.0, 0.5, 0.5, 0.0, 0.5, 0.0, 0.5, 0.5, 0.5, 0.5, 1.0, 0.0, 1.0, 0.0, 0.0, 0.5, 0.0, 0.5, 0.5, 0.0, 0.5, 0.0, 0.0, -0.5, 0.0, -0.5, 0.5, 0.0, 0.5, 0.5, 0.5, 0.5, 1.0, 1.0, 1.0, 1.0, 0.5, 0.0, 0.5, 0.0, 1.0, 0.5, 1.0, 0.5, 0.5, 0.0, 0.5, 0.0, 1.0, 0.5, 1.0, 0.5, 0.5, 0.0, 0.0, 0.0, -0.5, 0.5, -0.5, 0.5, 0.0, 0.5, 0.5, 0.5, 1.0, 1.0, 1.0, 1.0, 0.5, 0.5, 0.0, 0.5, -0.5, 1.0, -0.5, 1.0, 0.0, 0.5, 0.0, 0.5, -0.5, 1.0, -0.5, 1.0, 0.0, 0.5, 0.0, 1.0, 0.0, 1.0, 0.5, 0.5, 0.5, 0.0, 0.5, 0.0, 1.0, 0.5, 1.0, 0.5, 0.5, 0.0, 0.5, -0.5, 0.5, -0.5, 1.0, 0.0, 1.0, 0.0, 0.0, -0.5, 0.0, -0.5, 0.5, 0.0, 0.5, 0.5, 0.5, 1.0, 0.5, 1.0, 1.0, 0.5, 1.0, 0.0, 0.0, 0.0, -0.5, 0.5, -0.5, 0.5, 0.0, 0.0, 0.5, 0.0, 1.0, 0.5, 1.0, 0.5, 0.5, 0.0, 0.0, 0.0, -0.5, 0.5, -0.5, 0.5, 0.0, 0.0, 0.5, -0.5, 0.5, -0.5, 0.0, 0.0, 0.0, 0.0, 0.5, -0.5, 0.25, -0.5, 0.5, 0.0, 0.5, -0.5, 0.5, -0.5, 0.25, 0.0, 0.0, 0.5, 0.0, 0.5, 0.25, 0.0, 0.25, 0.0, 0.5, 0.5, 0.5, 0.5, 0.75, 0.0, 0.5, 0.0, 0.5, 0.5, 0.5, 0.5, 1.0, 0.0, 1.0, 0.5, 0.5, 1.0, 0.5, 1.0, 1.0, 0.5, 0.75, 0.5, 0.0, 0.5, -0.25, 1.0, 0.0, 1.0, 0.0, 0.0, 0.0, 0.0, -0.5, 0.5, -0.25, 0.5, 0.0, 0.0, 0.7214, -0.5, 0.7214, -0.5, 0.5, 0.0, 0.5, 0.5, 0.7214, 0.0, 0.7214, 0.0, 0.5, 0.5, 0.5, 0.0, 0.7214, -0.5, 0.7214, -0.5, 0.5, 0.0, 0.5, 0.5, 0.7214, 0.0, 0.7214, 0.0, 0.5, 0.5, 0.5, 0.0, 0.7214, 0.5, 0.7214, 0.5, 1.0, 0.0, 1.0, 0.0, 0.5, -0.5, 0.5, -0.5, 0.0, 0.0, 0.0, 0.5, 0.0, 1.0, 0.0, 1.0, 0.25, 0.5, 0.0, 0.5, 0.0, 0.0, 0.0, 0.0, -0.5, 0.5, -0.5, 0.5, 0.0, 1.0, 0.0, 1.0, 0.5, 0.5, 0.5, 0.5, 0.0, 0.0, 0.0, 0.0, 0.5, 0.5, 0.5, 0.5, 0.0, 0.0, 0.0, 0.0, 0.5, 0.5, 0.5, 0.0, 0.0, -0.5, 0.0, -0.5, 0.5, 0.0, 0.5, 0.0, 0.0, 0.5, 0.0, 0.5, 0.5, 0.0, 0.5, 0.0, 0.0, 0.5, 0.0, 0.5, 0.5, 0.0, 0.5, 0.0, 0.0, 0.5, 0.0, 0.5, 0.5, 0.0, 0.5, 0.0, 0.0, -0.5, 0.0, -0.5, 0.5, 0.0, 0.5, 0.0, 0.0, 0.5, 0.0, 0.5, 0.5, 0.0, 0.5, 0.5, 0.0, 1.0, 0.0, 1.0, 0.5, 0.5, 0.5, 0.5, 0.0, 1.0, 0.0, 1.0, 0.5, 0.5, 0.5, 0.0, 0.0, -0.5, 0.0, -0.5, 0.5, 0.0, 0.5, 0.5, 0.0, 0.0, 0.0, 0.0, 0.5, 0.5, 0.5, 0.0, 0.0, -0.5, 0.0, -0.5, 0.5, 0.0, 0.5, 0.0, 0.0, 0.5, 0.0, 0.5, 0.5, 0.0, 0.5, 0.0, 0.0, -0.5, 0.0, -0.5, 0.5, 0.0, 0.5, 0.5, 0.0, 1.0, 0.0, 1.0, 0.5, 0.5, 0.5, 0.5, 0.0, 0.0, 0.0, 0.0, 0.5, 0.5, 0.5, 0.5, 0.0, 1.0, 0.0, 1.0, 0.5, 0.5, 0.5, 0.5, 0.0, 1.0, 0.0, 1.0, 0.5, 0.5, 0.5, 0.5, 0.0, 0.0, 0.0, 0.0, 0.5, 0.5, 0.5, 0.0, 0.0, -0.5, 0.0, -0.5, 0.5, 0.0, 0.5, 0.0, 0.0, -0.5, 0.0, -0.5, 0.5, 0.0, 0.5, 0.0, 0.5, 0.5, 0.5, 0.5, 1.0, 0.0, 1.0, 0.0, 0.5, -0.5, 0.5, -0.5, 1.0, 0.0, 1.0, 0.0, 0.5, -0.5, 0.5, -0.5, 1.0, 0.0, 1.0, 0.5, 0.5, 1.0, 0.5, 1.0, 1.0, 0.5, 1.0, 0.5, 0.5, 1.0, 0.5, 1.0, 1.0, 0.5, 1.0, 0.5, 0.5, 1.0, 0.5, 1.0, 1.0, 0.5, 1.0, 0.0, 0.5, 0.5, 0.5, 0.5, 1.0, 0.0, 1.0, 0.5, 0.5, 1.0, 0.5, 1.0, 1.0, 0.5, 1.0, 0.5, 0.5, 0.0, 0.5, 0.0, 1.0, 0.5, 1.0, 0.0, 0.5, 0.5, 0.5, 0.5, 1.0, 0.0, 1.0, 0.5, 0.5, 1.0, 0.5, 1.0, 1.0, 0.5, 1.0, 0.5, 0.5, 0.0, 0.5, 0.0, 1.0, 0.5, 1.0, 0.5, 0.5, 0.0, 0.5, 0.0, 1.0, 0.5, 1.0, 0.5, 0.5, 0.0, 0.5, 0.0, 1.0, 0.5, 1.0, 0.0, 0.5, -0.5, 0.5, -0.5, 1.0, 0.0, 1.0, 0.5, 0.5, 0.0, 0.5, 0.0, 1.0, 0.5, 1.0, 0.0, 0.5, 0.5, 0.5, 0.5, 1.0, 0.0, 1.0, 0.5, 0.5, 1.0, 0.5, 1.0, 1.0, 0.5, 1.0, 0.0, 0.5, 0.5, 0.5, 0.5, 1.0, 0.0, 1.0, 0.0, 0.5, -0.5, 0.5, -0.5, 1.0, 0.0, 1.0, 0.5, 0.5, 0.0, 0.5, 0.0, 1.0, 0.5, 1.0, 0.5, 0.5, 1.0, 0.5, 1.0, 1.0, 0.5, 1.0, 0.5, 0.5, 1.0, 0.5, 1.0, 1.0, 0.5, 1.0, 0.5, 0.5, 0.0, 0.5, 0.0, 1.0, 0.5, 1.0, 0.0, 0.5, 0.5, 0.5, 0.5, 1.0, 0.0, 1.0, 0.0, 0.5, 0.5, 0.5, 0.5, 1.0, 0.0, 1.0, 0.5, 0.5, 1.0, 0.5, 1.0, 1.0, 0.5, 1.0, 0.5, 0.0, 1.0, 0.0, 1.0, 0.5, 0.5, 0.5, 0.0, 0.0, 0.5, 0.0, 0.5, 0.5, 0.0, 0.5, 0.5, 0.0, 1.0, 0.0, 1.0, 0.5, 0.5, 0.5, 0.0, 0.0, 0.5, 0.0, 0.5, 0.5, 0.0, 0.5, 0.5, 0.0, 1.0, 0.0, 1.0, 0.5, 0.5, 0.5, 0.0, 0.5, 0.5, 0.5, 0.5, 1.0, 0.0, 1.0, 0.5, 0.5, 1.0, 0.5, 1.0, 1.0, 0.5, 1.0, 0.0, 0.5, 0.5, 0.5, 0.5, 1.0, 0.0, 1.0, 0.5, 0.5, 1.0, 0.5, 1.0, 1.0, 0.5, 1.0, 0.0, 0.5, 0.5, 0.5, 0.5, 1.0, 0.0, 1.0, 0.5, 0.5, 1.0, 0.5, 1.0, 1.0, 0.5, 1.0, 0.0, 0.5, 0.5, 0.5, 0.5, 1.0, 0.0, 1.0, 0.5, 0.0, 1.0, 0.0, 1.0, 0.5, 0.5, 0.5, 0.5, 0.5, 1.0, 0.5, 1.0, 1.0, 0.5, 1.0, 0.5, 0.0, 1.0, 0.0, 1.0, 0.5, 0.5, 0.5, 0.0, 0.0, 0.5, 0.0, 0.5, 0.5, 0.0, 0.5, 0.5, 0.0, 1.0, 0.0, 1.0, 0.5, 0.5, 0.5, 0.0, 0.0, 0.5, 0.0, 0.5, 0.5, 0.0, 0.5, 0.0, 0.0, 0.5, 0.0, 0.5, 0.5, 0.0, 0.5, 0.0, 0.5, 0.5, 0.5, 0.5, 1.0, 0.0, 1.0, 0.0, 0.0, 0.5, 0.0, 0.5, 0.5, 0.0, 0.5, 0.0, 0.0, 0.5, 0.0, 0.5, 0.5, 0.0, 0.5, 0.5, 0.0, 1.0, 0.0, 1.0, 0.5, 0.5, 0.5, 0.5, 0.0, 1.0, 0.0, 1.0, 0.5, 0.5, 0.5, 0.5, 0.0, 0.0, 0.0, 0.0, 0.5, 0.5, 0.5, 0.5, 0.0, 0.0, 0.0, 0.0, 0.5, 0.5, 0.5, 0.5, 0.0, 0.0, 0.0, 0.0, 0.5, 0.5, 0.5, 0.0, 0.0, -0.5, 0.0, -0.5, 0.5, 0.0, 0.5, 0.0, 0.0, -0.5, 0.0, -0.5, 0.5, 0.0, 0.5, 0.0, 0.0, 0.5, 0.0, 0.5, 0.5, 0.0, 0.5, 0.5, 0.0, 0.0, 0.0, 0.0, 0.5, 0.5, 0.5, 0.0, 0.0, 0.5, 0.0, 0.5, 0.5, 0.0, 0.5, 0.5, 0.0, 0.0, 0.0, 0.0, 0.5, 0.5, 0.5, 0.0, 0.0, -0.5, 0.0, -0.5, 0.5, 0.0, 0.5, 0.5, 0.0, 0.0, 0.0, 0.0, 0.5, 0.5, 0.5, 0.0, 0.0, 0.5, 0.0, 0.5, 0.5, 0.0, 0.5, 0.5, 0.0, 1.0, 0.0, 1.0, 0.5, 0.5, 0.5, 0.0, 0.0, 0.5, 0.0, 0.5, 0.5, 0.0, 0.5, 0.0, 0.0, 0.5, 0.0, 0.5, 0.5, 0.0, 0.5, 0.5, 0.0, 1.0, 0.0, 1.0, 0.5, 0.5, 0.5, 0.0, 0.0, -0.5, 0.0, -0.5, 0.5, 0.0, 0.5, 0.5, 0.0, 1.0, 0.0, 1.0, 0.5, 0.5, 0.5, 0.5, 0.0, 1.0, 0.0, 1.0, 0.5, 0.5, 0.5, 0.0, 0.0, 0.5, 0.0, 0.5, 0.5, 0.0, 0.5, 0.5, 0.0, 0.0, 0.0, 0.0, 0.5, 0.5, 0.5, 0.0, 0.0, -0.5, 0.0, -0.5, 0.5, 0.0, 0.5, 0.0, 0.5, 0.5, 0.5, 0.5, 1.0, 0.0, 1.0, 0.5, 0.5, 1.0, 0.5, 1.0, 1.0, 0.5, 1.0, 0.0, 0.0, 0.5, 0.0, 0.5, 0.5, 0.0, 0.5, 0.5, 0.5, 1.0, 0.5, 1.0, 1.0, 0.5, 1.0, 0.5, 0.0, 1.0, 0.0, 1.0, 0.5, 0.5, 0.5, 0.5, 0.5, 1.0, 0.5, 1.0, 1.0, 0.5, 1.0, 0.5, 0.0, 1.0, 0.0, 1.0, 0.5, 0.5, 0.5, 0.0, 0.0, 0.5, 0.0, 0.5, 0.5, 0.0, 0.5, 0.0, 0.5, 0.5, 0.5, 0.5, 1.0, 0.0, 1.0, 0.5, 0.0, 1.0, 0.0, 1.0, 0.5, 0.5, 0.5, 0.5, 0.0, 1.0, 0.0, 1.0, 0.5, 0.5, 0.5, 0.0, 0.5, 0.5, 0.5, 0.5, 1.0, 0.0, 1.0, 0.5, 0.5, 1.0, 0.5, 1.0, 1.0, 0.5, 1.0, 0.5, 0.5, 1.0, 0.5, 1.0, 1.0, 0.5, 1.0, 0.5, 0.0, 1.0, 0.0, 1.0, 0.5, 0.5, 0.5, 0.5, 0.5, 1.0, 0.5, 1.0, 1.0, 0.5, 1.0, 0.0, 0.5, 0.5, 0.5, 0.5, 1.0, 0.0, 1.0, 0.0, 0.0, 0.5, 0.0, 0.5, 0.5, 0.0, 0.5, 0.5, 0.5, 1.0, 0.5, 1.0, 1.0, 0.5, 1.0, 0.5, 0.0, 1.0, 0.0, 1.0, 0.5, 0.5, 0.5, 0.0, 0.5, 0.5, 0.5, 0.5, 1.0, 0.0, 1.0, 0.0, 0.0, 0.5, 0.0, 0.5, 0.5, 0.0, 0.5, 0.0, 0.5, 0.5, 0.5, 0.5, 1.0, 0.0, 1.0, 0.5, 0.0, 1.0, 0.0, 1.0, 0.5, 0.5, 0.5, 0.5, 0.5, 1.0, 0.5, 1.0, 1.0, 0.5, 1.0, 0.0, 0.0, 0.5, 0.0, 0.5, 0.5, 0.0, 0.5, 0.0, 0.5, 0.5, 0.5, 0.5, 1.0, 0.0, 1.0, 0.5, 0.0, 1.0, 0.0, 1.0, 0.5, 0.5, 0.5, 0.0, 0.0, 0.5, 0.0, 0.5, 0.5, 0.0, 0.5, 0.5, 0.0, 1.0, 0.0, 1.0, 0.5, 0.5, 0.5])
me_plane_001.use_remesh_preserve_volume = False
me_plane_001.use_remesh_preserve_attributes = False
me_plane_001.use_mirror_vertex_groups = False
me_plane_001.update()

# ---- objects
ob_plane = bpy.data.objects.new('Plane', me_plane_001)

# ---- transforms, parenting, visibility, modifiers, constraints
ob_plane.location = (0.0, 0.0, 0.0)
ob_plane.lineart.crease_threshold = 0.0

# ---- collection membership
col_collection_1.objects.link(ob_plane)

# ---- scene / render settings (as saved in the file)
scene.frame_start = 1; scene.frame_end = 250; scene.frame_set(1)
scene.render.engine = 'BLENDER_EEVEE_NEXT'
scene.render.resolution_percentage = 50
scene.render.dither_intensity = 0.0
scene.cycles.use_denoising = False
scene.cycles.samples = 10
scene.cycles.sampling_pattern = 'TABULATED_SOBOL'
scene.cycles.light_sampling_threshold = 0.0
scene.cycles.use_adaptive_sampling = False
scene.cycles.use_light_tree = False
scene.cycles.blur_glossy = 0.0
scene.cycles.pixel_filter_type = 'GAUSSIAN'
scene.cycles.sample_clamp_indirect = 0.0
scene.view_settings.view_transform = 'Standard'
bpy.context.view_layer.update()

# ---- added for rendering (the .blend has no active camera and no usable light): camera, sun
cam_auto = bpy.data.cameras.new('AutoCamera')
cam_auto.lens = 50.0
cam_auto.sensor_width = 36.0
cam_auto.clip_end = 1000.0
ob_auto_camera = bpy.data.objects.new('AutoCamera', cam_auto)
scene.collection.objects.link(ob_auto_camera)
ob_auto_camera.location = (26.4886, -31.7863, 22.9751)
ob_auto_camera.rotation_euler = (1.09748, -7.21219e-08, 0.694738)
scene.camera = ob_auto_camera
light_auto_sun = bpy.data.lights.new('AutoSun', 'SUN')
light_auto_sun.energy = 3.0
light_auto_sun.angle = 0.0523599
ob_auto_sun = bpy.data.objects.new('AutoSun', light_auto_sun)
scene.collection.objects.link(ob_auto_sun)
ob_auto_sun.rotation_euler = (0.872665, 0.174533, 0.523599)
bpy.context.view_layer.update()
